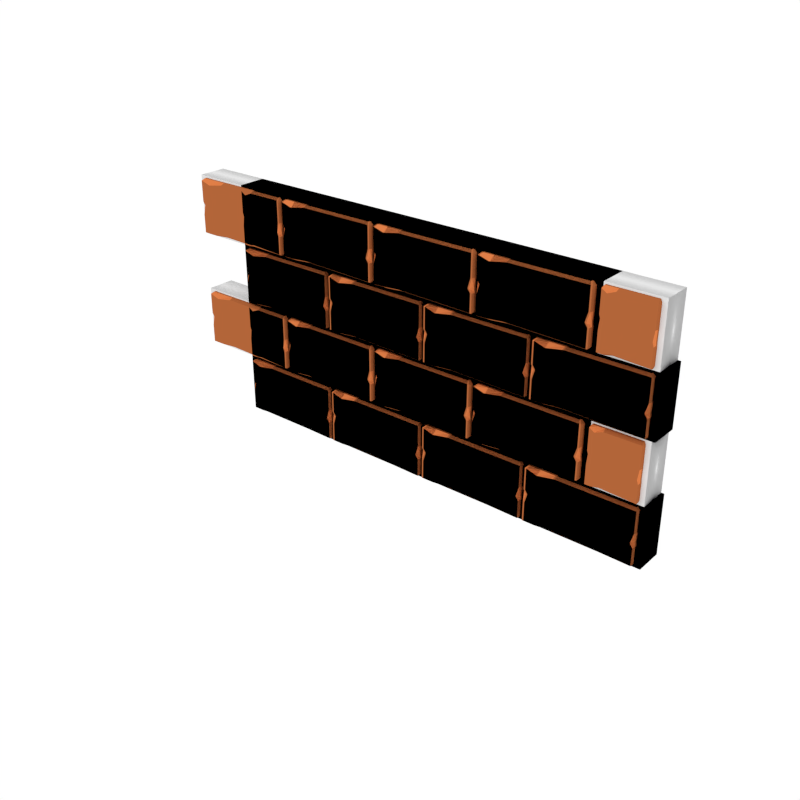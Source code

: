 # Source: Wall_Parts.blend  (saved by Blender 2.93.21; exported with 4.5.12 LTS)
import bpy
from mathutils import Matrix  # noqa: F401  (used for matrix-valued properties, if any)

bpy.ops.wm.read_factory_settings(use_empty=True)
scene = bpy.context.scene
scene.name = 'Scene'

# ---- collections
col_collection_1 = bpy.data.collections.new('Collection 1'); scene.collection.children.link(col_collection_1)
col_collection_1.hide_render = True
col_central_wall = bpy.data.collections.new('Central Wall'); scene.collection.children.link(col_central_wall)
col_left_end_wall = bpy.data.collections.new('Left End Wall'); scene.collection.children.link(col_left_end_wall)
col_right_end_wall = bpy.data.collections.new('Right End Wall'); scene.collection.children.link(col_right_end_wall)

# ---- materials (node trees are filled in below, after node groups)
mat_wall_dark = bpy.data.materials.new('Wall_Dark')
mat_wall_dark.alpha_threshold = 0.0
mat_wall_dark.diffuse_color = (0.448, 0.1305, 0.04112, 1.0)
mat_wall_dark.roughness = 0.5
mat_wall_medium = bpy.data.materials.new('Wall_Medium')
mat_wall_medium.alpha_threshold = 0.0
mat_wall_medium.diffuse_color = (0.5972, 0.1714, 0.05286, 1.0)
mat_wall_medium.roughness = 0.5
mat_wall_highlights = bpy.data.materials.new('Wall_Highlights')
mat_wall_highlights.alpha_threshold = 0.0
mat_wall_highlights.diffuse_color = (0.7484, 0.2127, 0.06453, 1.0)
mat_wall_highlights.roughness = 0.5

# ---- material node trees

# ---- world
world_world = bpy.data.worlds.new('World'); scene.world = world_world
world_world.color = (1.0, 1.0, 1.0)
world_world.use_sun_shadow = False
world_world.sun_shadow_jitter_overblur = 0.0
world_world.cycles.sampling_method = 'NONE'
world_world.cycles.sample_map_resolution = 256

# ---- meshes
me_cube_005 = bpy.data.meshes.new('Cube.005')
me_cube_005.from_pydata([(0.4822, -0.1845, 0.9801), (0.5012, -0.1514, 0.9801), (0.4822, -0.1514, 0.9991), (0.4822, -0.1514, 0.6839), (0.5012, -0.1514, 0.7029), (0.4822, -0.1845, 0.7029), (-0.9783, -0.1138, 0.6), (-0.9909, -0.1352, 0.6129), (-0.9973, -0.1138, 0.619), (-0.9909, -0.1352, 0.9862), (-0.9783, -0.1138, 0.9991), (-0.9973, -0.1138, 0.9801), (-0.2591, -0.1138, 0.6), (-0.2401, -0.1138, 0.619), (-0.2465, -0.1352, 0.6129), (-0.2591, -0.1138, 0.9991), (-0.2465, -0.1352, 0.9862), (-0.2401, -0.1138, 0.9801), (0.132, -0.1514, 0.9991), (0.113, -0.1514, 0.9801), (0.132, -0.1845, 0.9801), (0.113, -0.1514, 0.7029), (0.132, -0.1514, 0.6839), (0.132, -0.1845, 0.7029), (-0.2485, -0.06917, 0.9816), (-0.2295, -0.1022, 0.9816), (-0.2295, -0.06917, 1.001), (0.09939, -0.1022, 0.9816), (0.1184, -0.06917, 0.9816), (0.09939, -0.06917, 1.001), (-0.2485, -0.06917, 0.4351), (-0.2295, -0.06917, 0.4161), (-0.2295, -0.1022, 0.4351), (0.1184, -0.06917, 0.4351), (0.09188, -0.1021, 0.4451), (0.09939, -0.06917, 0.4161), (-0.6334, -0.207, 0.0831), (-0.6334, -0.174, 0.0641), (-0.6144, -0.174, 0.0831), (-0.9944, -0.174, 0.0831), (-0.9754, -0.174, 0.0641), (-0.9754, -0.207, 0.0831), (-0.6144, -0.174, 0.5842), (-0.6334, -0.174, 0.6032), (-0.6334, -0.207, 0.5842), (-0.9754, -0.174, 0.6032), (-0.9944, -0.174, 0.5842), (-0.9754, -0.207, 0.5842), (-0.2627, -0.1129, 0.4333), (-0.2627, -0.0799, 0.4143), (-0.2437, -0.0799, 0.4333), (-0.6247, -0.0799, 0.4333), (-0.6057, -0.0799, 0.4143), (-0.6057, -0.1129, 0.4333), (-0.2437, -0.0799, 0.5842), (-0.2627, -0.0799, 0.6032), (-0.2627, -0.1129, 0.5842), (-0.6057, -0.0799, 0.6032), (-0.6247, -0.0799, 0.5842), (-0.6057, -0.1129, 0.5842), (-0.6055, -0.1138, -0.1317), (-0.6055, -0.1468, -0.1127), (-0.6245, -0.1138, -0.1127), (-0.6055, -0.1468, 0.3982), (-0.6055, -0.1138, 0.4172), (-0.6245, -0.1138, 0.3982), (0.1004, -0.1138, -0.1317), (0.1194, -0.1138, -0.1127), (0.1004, -0.1468, -0.1127), (0.1004, -0.1138, 0.4172), (0.1004, -0.1468, 0.3982), (0.1194, -0.1138, 0.3982), (-0.9783, -0.207, -0.9815), (-0.9973, -0.174, -0.9815), (-0.9783, -0.174, -1.001), (-0.9783, -0.174, -0.6353), (-0.9973, -0.174, -0.6543), (-0.9783, -0.207, -0.6543), (0.9819, -0.1138, -0.5251), (0.9819, -0.1468, -0.5441), (1.001, -0.1138, -0.5441), (0.9819, -0.1468, -0.9815), (0.9819, -0.1138, -1.001), (1.001, -0.1138, -0.9815), (0.2694, -0.1138, -0.5251), (0.2504, -0.1138, -0.5441), (0.2694, -0.1468, -0.5441), (0.2694, -0.1138, -1.001), (0.2694, -0.1468, -0.9815), (0.2504, -0.1138, -0.9815), (-0.1388, -0.174, -1.001), (-0.1198, -0.174, -0.9815), (-0.1388, -0.207, -0.9815), (-0.1198, -0.174, -0.6543), (-0.1388, -0.174, -0.6353), (-0.1388, -0.207, -0.6543), (0.2588, -0.07467, -0.9831), (0.2398, -0.1077, -0.9831), (0.2398, -0.07467, -1.002), (-0.1086, -0.1077, -0.9831), (-0.1276, -0.07467, -0.9831), (-0.1086, -0.07467, -1.002), (0.2588, -0.07467, -0.4365), (0.2398, -0.07467, -0.4175), (0.2398, -0.1077, -0.4365), (-0.1276, -0.07467, -0.4365), (-0.1086, -0.1077, -0.4365), (-0.1086, -0.07467, -0.4175), (0.6304, -0.207, 0.18), (0.6304, -0.174, 0.199), (0.6114, -0.174, 0.18), (1.001, -0.174, 0.18), (0.9819, -0.174, 0.199), (0.9819, -0.207, 0.18), (0.6114, -0.174, -0.5093), (0.6304, -0.174, -0.5283), (0.6304, -0.207, -0.5093), (0.9819, -0.174, -0.5283), (1.001, -0.174, -0.5093), (0.9819, -0.207, -0.5093), (0.2731, -0.1077, -0.1477), (0.2731, -0.0747, -0.1287), (0.2541, -0.0747, -0.1477), (0.6217, -0.0747, -0.1477), (0.6027, -0.0747, -0.1287), (0.6027, -0.1077, -0.1477), (0.2541, -0.0747, -0.5093), (0.2731, -0.0747, -0.5283), (0.2731, -0.1077, -0.5093), (0.6027, -0.0747, -0.5283), (0.6217, -0.0747, -0.5093), (0.6027, -0.1077, -0.5093), (0.595, -0.1834, 0.6682), (0.614, -0.1504, 0.6682), (0.595, -0.1504, 0.6872), (0.595, -0.1504, -0.1352), (0.614, -0.1504, -0.1127), (0.595, -0.1834, -0.1127), (0.134, -0.1504, 0.6849), (0.1155, -0.1504, 0.6682), (0.1345, -0.1834, 0.6682), (0.1345, -0.1834, -0.1127), (0.1155, -0.1504, -0.1127), (0.1345, -0.1504, -0.1352), (-0.2212, -0.207, -0.4021), (-0.2402, -0.174, -0.4021), (-0.2212, -0.174, -0.4211), (-0.2212, -0.174, -0.1314), (-0.2402, -0.174, -0.1504), (-0.2212, -0.207, -0.1504), (0.2388, -0.174, -0.4211), (0.2578, -0.174, -0.4021), (0.2388, -0.207, -0.4021), (0.2578, -0.174, -0.1504), (0.2388, -0.174, -0.1314), (0.2388, -0.207, -0.1504), (-0.6334, -0.109, -0.6215), (-0.6334, -0.07597, -0.6405), (-0.6144, -0.07597, -0.6215), (-0.9944, -0.07597, -0.6215), (-0.9754, -0.07597, -0.6405), (-0.9754, -0.109, -0.6215), (-0.6144, -0.07597, 0.0468), (-0.6334, -0.07597, 0.0658), (-0.6334, -0.109, 0.0468), (-0.9754, -0.07597, 0.0658), (-0.9944, -0.07597, 0.0468), (-0.9754, -0.109, 0.0468), (-0.1463, -0.1838, -0.6215), (-0.1463, -0.1508, -0.6405), (-0.1273, -0.1508, -0.6215), (-0.6168, -0.1508, -0.6215), (-0.5978, -0.1508, -0.6405), (-0.5978, -0.1838, -0.6215), (-0.1273, -0.1508, -0.4325), (-0.1463, -0.1508, -0.418), (-0.1463, -0.1838, -0.4325), (-0.5978, -0.1508, -0.418), (-0.6168, -0.1508, -0.4325), (-0.5978, -0.1838, -0.4325), (0.978, -0.1838, 0.2167), (0.978, -0.1508, 0.1977), (0.997, -0.1508, 0.2167), (0.6107, -0.1508, 0.2167), (0.6297, -0.1508, 0.1977), (0.6297, -0.1838, 0.2167), (0.997, -0.1508, 0.6666), (0.978, -0.1508, 0.6856), (0.978, -0.1838, 0.6666), (0.6297, -0.1508, 0.6856), (0.6107, -0.1508, 0.6666), (0.6297, -0.1838, 0.6666), (-0.904, -0.1138, 0.6), (-0.9139, -0.1352, 0.6129), (-0.904, -0.1138, 0.9987), (-0.9139, -0.1352, 0.9635), (-0.7864, -0.1138, 0.6108), (-0.7921, -0.1352, 0.9862), (-0.7921, -0.1352, 0.6241), (-0.7864, -0.1138, 0.9991), (-0.9909, -0.1352, 0.7437), (-0.9909, -0.1352, 0.8365), (-0.9973, -0.1138, 0.8355), (-0.9973, -0.1138, 0.746), (-0.2465, -0.1352, 0.8326), (-0.2465, -0.1352, 0.7375), (-0.2401, -0.1138, 0.7399), (-0.2401, -0.1138, 0.8318), (-0.9723, -0.1352, 0.8091), (-0.9998, -0.1138, 0.8091), (-0.2659, -0.1352, 0.7649), (-0.2437, -0.1138, 0.7664), (0.0322, -0.1022, 0.9588), (0.04278, -0.06917, 1.001), (-0.01458, -0.1022, 0.4514), (-0.01089, -0.06917, 0.4174), (-0.239, -0.06917, 0.9032), (-0.2485, -0.06917, 0.8414), (-0.2295, -0.1022, 0.8414), (-0.2123, -0.1022, 0.9032), (0.1117, -0.06917, 0.8414), (0.1184, -0.06917, 0.9032), (0.09939, -0.1022, 0.9032), (0.07993, -0.1022, 0.8414), (0.23, -0.1514, 0.9993), (0.23, -0.1845, 0.967), (0.3385, -0.1845, 0.9801), (0.3385, -0.1514, 0.9991), (0.8446, -0.1838, 0.2302), (0.8038, -0.1838, 0.2167), (0.8038, -0.1508, 0.1977), (0.8446, -0.1508, 0.2022), (0.7074, -0.1838, 0.6666), (0.7482, -0.1838, 0.6424), (0.789, -0.1838, 0.6666), (0.789, -0.1508, 0.6856), (0.7482, -0.1508, 0.6834), (0.7074, -0.1508, 0.6856), (0.1562, -0.1834, 0.5008), (0.126, -0.1504, 0.5008), (0.595, -0.1834, 0.5008), (0.614, -0.1504, 0.5008), (0.1155, -0.1504, 0.4411), (0.5762, -0.1834, 0.4411), (0.1345, -0.1834, 0.4411), (0.6133, -0.1504, 0.4411), (0.3887, -0.1504, 0.6872), (0.3887, -0.1834, 0.6682), (0.5062, -0.1504, -0.1352), (0.5062, -0.1834, -0.1127), (0.3222, -0.1504, 0.6846), (0.3389, -0.1834, -0.09542), (0.3217, -0.1834, 0.648), (0.3389, -0.1504, -0.1352), (-0.3329, -0.1138, -0.1314), (-0.3329, -0.1468, -0.0956), (-0.3895, -0.1138, 0.4172), (-0.3895, -0.1468, 0.3982), (-0.2387, -0.1138, -0.1317), (-0.3447, -0.1468, 0.3982), (-0.2387, -0.1468, -0.1127), (-0.3447, -0.1138, 0.4172), (-0.6055, -0.1468, -0.04469), (-0.6245, -0.1138, -0.04469), (0.1004, -0.1468, -0.04469), (0.1194, -0.1138, -0.04469), (-0.5867, -0.1468, 0.007156), (0.1113, -0.1138, -0.01619), (-0.6231, -0.1138, 0.007156), (0.09227, -0.1468, -0.01619), (-0.4275, -0.1129, 0.4333), (-0.4275, -0.0799, 0.4143), (-0.4275, -0.1129, 0.5842), (-0.4275, -0.0799, 0.6032), (-0.3538, -0.0799, 0.4143), (-0.3246, -0.1129, 0.5717), (-0.3655, -0.1129, 0.4408), (-0.3538, -0.0799, 0.6032), (-0.5233, -0.0799, 0.6032), (-0.5233, -0.1129, 0.5692), (-0.6144, -0.07597, -0.07346), (-0.6334, -0.109, -0.07346), (-0.9944, -0.07597, -0.07346), (-0.9754, -0.109, -0.07346), (-0.6334, -0.109, -0.1426), (-0.9914, -0.07597, -0.1426), (-0.6144, -0.07597, -0.1426), (-0.9521, -0.109, -0.1426), (-0.6334, -0.109, -0.1882), (-0.9944, -0.07597, -0.1882), (-0.6144, -0.07597, -0.1882), (-0.9754, -0.109, -0.1882), (-0.5624, -0.1873, -0.9915), (-0.569, -0.202, -0.9698), (-0.3042, -0.174, -0.6353), (-0.3042, -0.207, -0.6543), (-0.2913, -0.174, -1.001), (-0.2215, -0.207, -0.6543), (-0.2814, -0.2102, -0.985), (-0.2215, -0.174, -0.6353), (0.112, -0.1038, -0.9675), (0.1253, -0.07467, -0.9945), (0.01936, -0.1017, -0.4559), (0.0305, -0.07467, -0.4175), (0.0851, -0.07467, -1.002), (0.1096, -0.1077, -0.4365), (0.09069, -0.1093, -0.9871), (0.1096, -0.07467, -0.4175), (0.2588, -0.07467, -0.7917), (0.2449, -0.07467, -0.7058), (0.2259, -0.1077, -0.7058), (0.2398, -0.1077, -0.7917), (-0.124, -0.07467, -0.8012), (-0.1276, -0.07467, -0.8872), (-0.1086, -0.1077, -0.8872), (-0.105, -0.1077, -0.8012), (0.9679, -0.1468, -0.6172), (0.9994, -0.1138, -0.6172), (0.2777, -0.1468, -0.6172), (0.2478, -0.1138, -0.6172), (0.6142, -0.174, -0.1435), (0.639, -0.207, -0.1435), (1.001, -0.174, -0.1812), (0.9819, -0.207, -0.1812), (0.6114, -0.174, -0.2031), (0.9658, -0.207, -0.2408), (0.6304, -0.207, -0.2031), (1.001, -0.174, -0.2408), (0.259, -0.0747, -0.2785), (0.291, -0.1077, -0.2785), (0.6217, -0.0747, -0.3261), (0.6027, -0.1077, -0.3261), (0.2541, -0.0747, -0.3856), (0.5731, -0.1077, -0.3856), (0.2731, -0.1077, -0.3856), (0.6104, -0.0747, -0.3856), (0.2541, -0.0747, -0.4576), (0.6027, -0.1077, -0.5123), (0.2731, -0.1077, -0.4576), (0.6217, -0.0747, -0.5123), (0.005837, -0.174, -0.4171), (0.02001, -0.207, -0.3778), (0.1634, -0.174, -0.1333), (0.1634, -0.207, -0.1654), (0.06235, -0.174, -0.4211), (0.2199, -0.207, -0.1504), (0.06235, -0.207, -0.4021), (0.2199, -0.174, -0.1314), (-0.01412, -0.207, -0.3936), (0.1434, -0.174, -0.1314), (-0.01412, -0.174, -0.4171), (0.1434, -0.207, -0.1504), (-0.1273, -0.1508, -0.5121), (-0.1463, -0.1838, -0.5121), (-0.6168, -0.1508, -0.5904), (-0.5978, -0.1838, -0.5904), (-0.1266, -0.1508, -0.4759), (-0.5762, -0.1838, -0.5543), (-0.1581, -0.1838, -0.4759), (-0.6143, -0.1508, -0.5543), (-0.3493, -0.2019, -0.9577), (-0.2629, -0.174, -0.6482), (-0.3327, -0.174, -0.9956), (-0.2629, -0.207, -0.6672), (-0.6334, -0.109, -0.5144), (-0.6334, -0.109, -0.5352), (-0.6334, -0.109, -0.556), (-0.9944, -0.07597, -0.5144), (-0.9946, -0.07597, -0.5352), (-0.9944, -0.07597, -0.556), (-0.6144, -0.07597, -0.556), (-0.6144, -0.07597, -0.5352), (-0.6144, -0.07597, -0.5144), (-0.9754, -0.109, -0.556), (-0.9637, -0.109, -0.5352), (-0.9754, -0.109, -0.5144), (0.5923, -0.1834, 0.2431), (0.6136, -0.1504, 0.2431), (-0.5983, -0.1838, -0.5001), (-0.6151, -0.1508, -0.5001), (0.9778, -0.1468, -0.7001), (0.9999, -0.1138, -0.7001), (-0.6144, -0.174, 0.3176), (-0.645, -0.207, 0.3176), (-0.9944, -0.174, 0.403), (-0.9754, -0.207, 0.403), (-0.6144, -0.174, 0.366), (-0.9567, -0.207, 0.4514), (-0.6334, -0.207, 0.366), (-0.9944, -0.174, 0.4514), (0.997, -0.1508, 0.5373), (0.9613, -0.1838, 0.5373), (0.978, -0.1838, 0.4005), (0.997, -0.1508, 0.4005), (0.9795, -0.219, 0.6989), (0.9795, -0.186, 0.6799), (0.9985, -0.186, 0.6989), (0.4988, -0.186, 0.6989), (0.5178, -0.186, 0.6799), (0.5178, -0.219, 0.6989), (0.9985, -0.186, 0.9843), (0.9795, -0.186, 1.003), (0.9795, -0.219, 0.9843), (0.5178, -0.186, 1.003), (0.4988, -0.186, 0.9843), (0.5178, -0.219, 0.9843), (0.9987, -0.186, 0.8862), (0.9664, -0.219, 0.8862), (0.9795, -0.219, 0.7777), (0.9985, -0.186, 0.7777), (0.9326, -0.219, 0.9663), (0.9326, -0.186, 1.003), (0.8796, -0.186, 1.003), (0.8796, -0.219, 0.9843), (-0.5971, -0.1392, -0.4014), (-0.5971, -0.1062, -0.4204), (-0.6161, -0.1062, -0.4014), (-0.2391, -0.1062, -0.4014), (-0.2581, -0.1062, -0.4204), (-0.2581, -0.1392, -0.4014), (-0.6161, -0.1062, -0.1443), (-0.5971, -0.1062, -0.1298), (-0.5971, -0.1392, -0.1443), (-0.2581, -0.1062, -0.1298), (-0.2391, -0.1062, -0.1443), (-0.2581, -0.1392, -0.1443), (-0.6161, -0.1062, -0.2238), (-0.5971, -0.1392, -0.2238), (-0.2391, -0.1062, -0.3022), (-0.2581, -0.1392, -0.3022), (-0.6168, -0.1062, -0.1877), (-0.2796, -0.1392, -0.2661), (-0.5852, -0.1392, -0.1877), (-0.2415, -0.1062, -0.2661), (-0.2576, -0.1392, -0.2119), (-0.2408, -0.1062, -0.2119), (0.4822, 0.1845, 0.9801), (0.5012, 0.1514, 0.9801), (0.4822, 0.1514, 0.9991), (0.4822, 0.1514, 0.6839), (0.5012, 0.1514, 0.7029), (0.4822, 0.1845, 0.7029), (-0.9783, 0.1138, 0.6), (-0.9909, 0.1352, 0.6129), (-0.9973, 0.1138, 0.619), (-0.9909, 0.1352, 0.9862), (-0.9783, 0.1138, 0.9991), (-0.9973, 0.1138, 0.9801), (-0.2591, 0.1138, 0.6), (-0.2401, 0.1138, 0.619), (-0.2465, 0.1352, 0.6129), (-0.2591, 0.1138, 0.9991), (-0.2465, 0.1352, 0.9862), (-0.2401, 0.1138, 0.9801), (0.132, 0.1514, 0.9991), (0.113, 0.1514, 0.9801), (0.132, 0.1845, 0.9801), (0.113, 0.1514, 0.7029), (0.132, 0.1514, 0.6839), (0.132, 0.1845, 0.7029), (-0.2485, 0.06917, 0.9816), (-0.2295, 0.1022, 0.9816), (-0.2295, 0.06917, 1.001), (0.09939, 0.1022, 0.9816), (0.1184, 0.06917, 0.9816), (0.09939, 0.06917, 1.001), (-0.2485, 0.06917, 0.4351), (-0.2295, 0.06917, 0.4161), (-0.2295, 0.1022, 0.4351), (0.1184, 0.06917, 0.4351), (0.09188, 0.1021, 0.4451), (0.09939, 0.06917, 0.4161), (-0.6334, 0.207, 0.0831), (-0.6334, 0.174, 0.0641), (-0.6144, 0.174, 0.0831), (-0.9944, 0.174, 0.0831), (-0.9754, 0.174, 0.0641), (-0.9754, 0.207, 0.0831), (-0.6144, 0.174, 0.5842), (-0.6334, 0.174, 0.6032), (-0.6334, 0.207, 0.5842), (-0.9754, 0.174, 0.6032), (-0.9944, 0.174, 0.5842), (-0.9754, 0.207, 0.5842), (-0.2627, 0.1129, 0.4333), (-0.2627, 0.0799, 0.4143), (-0.2437, 0.0799, 0.4333), (-0.6247, 0.0799, 0.4333), (-0.6057, 0.0799, 0.4143), (-0.6057, 0.1129, 0.4333), (-0.2437, 0.0799, 0.5842), (-0.2627, 0.0799, 0.6032), (-0.2627, 0.1129, 0.5842), (-0.6057, 0.0799, 0.6032), (-0.6247, 0.0799, 0.5842), (-0.6057, 0.1129, 0.5842), (-0.6055, 0.1138, -0.1317), (-0.6055, 0.1468, -0.1127), (-0.6245, 0.1138, -0.1127), (-0.6055, 0.1468, 0.3982), (-0.6055, 0.1138, 0.4172), (-0.6245, 0.1138, 0.3982), (0.1004, 0.1138, -0.1317), (0.1194, 0.1138, -0.1127), (0.1004, 0.1468, -0.1127), (0.1004, 0.1138, 0.4172), (0.1004, 0.1468, 0.3982), (0.1194, 0.1138, 0.3982), (-0.9783, 0.207, -0.9815), (-0.9973, 0.174, -0.9815), (-0.9783, 0.174, -1.001), (-0.9783, 0.174, -0.6353), (-0.9973, 0.174, -0.6543), (-0.9783, 0.207, -0.6543), (0.9819, 0.1138, -0.5251), (0.9819, 0.1468, -0.5441), (1.001, 0.1138, -0.5441), (0.9819, 0.1468, -0.9815), (0.9819, 0.1138, -1.001), (1.001, 0.1138, -0.9815), (0.2694, 0.1138, -0.5251), (0.2504, 0.1138, -0.5441), (0.2694, 0.1468, -0.5441), (0.2694, 0.1138, -1.001), (0.2694, 0.1468, -0.9815), (0.2504, 0.1138, -0.9815), (-0.1388, 0.174, -1.001), (-0.1198, 0.174, -0.9815), (-0.1388, 0.207, -0.9815), (-0.1198, 0.174, -0.6543), (-0.1388, 0.174, -0.6353), (-0.1388, 0.207, -0.6543), (0.2588, 0.07467, -0.9831), (0.2398, 0.1077, -0.9831), (0.2398, 0.07467, -1.002), (-0.1086, 0.1077, -0.9831), (-0.1276, 0.07467, -0.9831), (-0.1086, 0.07467, -1.002), (0.2588, 0.07467, -0.4365), (0.2398, 0.07467, -0.4175), (0.2398, 0.1077, -0.4365), (-0.1276, 0.07467, -0.4365), (-0.1086, 0.1077, -0.4365), (-0.1086, 0.07467, -0.4175), (0.6304, 0.207, 0.18), (0.6304, 0.174, 0.199), (0.6114, 0.174, 0.18), (1.001, 0.174, 0.18), (0.9819, 0.174, 0.199), (0.9819, 0.207, 0.18), (0.6114, 0.174, -0.5093), (0.6304, 0.174, -0.5283), (0.6304, 0.207, -0.5093), (0.9819, 0.174, -0.5283), (1.001, 0.174, -0.5093), (0.9819, 0.207, -0.5093), (0.2731, 0.1077, -0.1477), (0.2731, 0.0747, -0.1287), (0.2541, 0.0747, -0.1477), (0.6217, 0.0747, -0.1477), (0.6027, 0.0747, -0.1287), (0.6027, 0.1077, -0.1477), (0.2541, 0.0747, -0.5093), (0.2731, 0.0747, -0.5283), (0.2731, 0.1077, -0.5093), (0.6027, 0.0747, -0.5283), (0.6217, 0.0747, -0.5093), (0.6027, 0.1077, -0.5093), (0.595, 0.1834, 0.6682), (0.614, 0.1504, 0.6682), (0.595, 0.1504, 0.6872), (0.595, 0.1504, -0.1352), (0.614, 0.1504, -0.1127), (0.595, 0.1834, -0.1127), (0.134, 0.1504, 0.6849), (0.1155, 0.1504, 0.6682), (0.1345, 0.1834, 0.6682), (0.1345, 0.1834, -0.1127), (0.1155, 0.1504, -0.1127), (0.1345, 0.1504, -0.1352), (-0.2212, 0.207, -0.4021), (-0.2402, 0.174, -0.4021), (-0.2212, 0.174, -0.4211), (-0.2212, 0.174, -0.1314), (-0.2402, 0.174, -0.1504), (-0.2212, 0.207, -0.1504), (0.2388, 0.174, -0.4211), (0.2578, 0.174, -0.4021), (0.2388, 0.207, -0.4021), (0.2578, 0.174, -0.1504), (0.2388, 0.174, -0.1314), (0.2388, 0.207, -0.1504), (-0.6334, 0.109, -0.6215), (-0.6334, 0.07597, -0.6405), (-0.6144, 0.07597, -0.6215), (-0.9944, 0.07597, -0.6215), (-0.9754, 0.07597, -0.6405), (-0.9754, 0.109, -0.6215), (-0.6144, 0.07597, 0.0468), (-0.6334, 0.07597, 0.0658), (-0.6334, 0.109, 0.0468), (-0.9754, 0.07597, 0.0658), (-0.9944, 0.07597, 0.0468), (-0.9754, 0.109, 0.0468), (-0.1463, 0.1838, -0.6215), (-0.1463, 0.1508, -0.6405), (-0.1273, 0.1508, -0.6215), (-0.6168, 0.1508, -0.6215), (-0.5978, 0.1508, -0.6405), (-0.5978, 0.1838, -0.6215), (-0.1273, 0.1508, -0.4325), (-0.1463, 0.1508, -0.418), (-0.1463, 0.1838, -0.4325), (-0.5978, 0.1508, -0.418), (-0.6168, 0.1508, -0.4325), (-0.5978, 0.1838, -0.4325), (0.978, 0.1838, 0.2167), (0.978, 0.1508, 0.1977), (0.997, 0.1508, 0.2167), (0.6107, 0.1508, 0.2167), (0.6297, 0.1508, 0.1977), (0.6297, 0.1838, 0.2167), (0.997, 0.1508, 0.6666), (0.978, 0.1508, 0.6856), (0.978, 0.1838, 0.6666), (0.6297, 0.1508, 0.6856), (0.6107, 0.1508, 0.6666), (0.6297, 0.1838, 0.6666), (-0.904, 0.1138, 0.6), (-0.9139, 0.1352, 0.6129), (-0.904, 0.1138, 0.9987), (-0.9139, 0.1352, 0.9635), (-0.7864, 0.1138, 0.6108), (-0.7921, 0.1352, 0.9862), (-0.7921, 0.1352, 0.6241), (-0.7864, 0.1138, 0.9991), (-0.9909, 0.1352, 0.7437), (-0.9909, 0.1352, 0.8365), (-0.9973, 0.1138, 0.8355), (-0.9973, 0.1138, 0.746), (-0.2465, 0.1352, 0.8326), (-0.2465, 0.1352, 0.7375), (-0.2401, 0.1138, 0.7399), (-0.2401, 0.1138, 0.8318), (-0.9723, 0.1352, 0.8091), (-0.9998, 0.1138, 0.8091), (-0.2659, 0.1352, 0.7649), (-0.2437, 0.1138, 0.7664), (0.0322, 0.1022, 0.9588), (0.04278, 0.06917, 1.001), (-0.01458, 0.1022, 0.4514), (-0.01089, 0.06917, 0.4174), (-0.239, 0.06917, 0.9032), (-0.2485, 0.06917, 0.8414), (-0.2295, 0.1022, 0.8414), (-0.2123, 0.1022, 0.9032), (0.1117, 0.06917, 0.8414), (0.1184, 0.06917, 0.9032), (0.09939, 0.1022, 0.9032), (0.07993, 0.1022, 0.8414), (0.23, 0.1514, 0.9993), (0.23, 0.1845, 0.967), (0.3385, 0.1845, 0.9801), (0.3385, 0.1514, 0.9991), (0.8446, 0.1838, 0.2302), (0.8038, 0.1838, 0.2167), (0.8038, 0.1508, 0.1977), (0.8446, 0.1508, 0.2022), (0.7074, 0.1838, 0.6666), (0.7482, 0.1838, 0.6424), (0.789, 0.1838, 0.6666), (0.789, 0.1508, 0.6856), (0.7482, 0.1508, 0.6834), (0.7074, 0.1508, 0.6856), (0.1562, 0.1834, 0.5008), (0.126, 0.1504, 0.5008), (0.595, 0.1834, 0.5008), (0.614, 0.1504, 0.5008), (0.1155, 0.1504, 0.4411), (0.5762, 0.1834, 0.4411), (0.1345, 0.1834, 0.4411), (0.6133, 0.1504, 0.4411), (0.3887, 0.1504, 0.6872), (0.3887, 0.1834, 0.6682), (0.5062, 0.1504, -0.1352), (0.5062, 0.1834, -0.1127), (0.3222, 0.1504, 0.6846), (0.3389, 0.1834, -0.09542), (0.3217, 0.1834, 0.648), (0.3389, 0.1504, -0.1352), (-0.3329, 0.1138, -0.1314), (-0.3329, 0.1468, -0.0956), (-0.3895, 0.1138, 0.4172), (-0.3895, 0.1468, 0.3982), (-0.2387, 0.1138, -0.1317), (-0.3447, 0.1468, 0.3982), (-0.2387, 0.1468, -0.1127), (-0.3447, 0.1138, 0.4172), (-0.6055, 0.1468, -0.04469), (-0.6245, 0.1138, -0.04469), (0.1004, 0.1468, -0.04469), (0.1194, 0.1138, -0.04469), (-0.5867, 0.1468, 0.007156), (0.1113, 0.1138, -0.01619), (-0.6231, 0.1138, 0.007156), (0.09227, 0.1468, -0.01619), (-0.4275, 0.1129, 0.4333), (-0.4275, 0.0799, 0.4143), (-0.4275, 0.1129, 0.5842), (-0.4275, 0.0799, 0.6032), (-0.3538, 0.0799, 0.4143), (-0.3246, 0.1129, 0.5717), (-0.3655, 0.1129, 0.4408), (-0.3538, 0.0799, 0.6032), (-0.5233, 0.0799, 0.6032), (-0.5233, 0.1129, 0.5692), (-0.6144, 0.07597, -0.07346), (-0.6334, 0.109, -0.07346), (-0.9944, 0.07597, -0.07346), (-0.9754, 0.109, -0.07346), (-0.6334, 0.109, -0.1426), (-0.9914, 0.07597, -0.1426), (-0.6144, 0.07597, -0.1426), (-0.9521, 0.109, -0.1426), (-0.6334, 0.109, -0.1882), (-0.9944, 0.07597, -0.1882), (-0.6144, 0.07597, -0.1882), (-0.9754, 0.109, -0.1882), (-0.5624, 0.1873, -0.9915), (-0.569, 0.202, -0.9698), (-0.3042, 0.174, -0.6353), (-0.3042, 0.207, -0.6543), (-0.2913, 0.174, -1.001), (-0.2215, 0.207, -0.6543), (-0.2814, 0.2102, -0.985), (-0.2215, 0.174, -0.6353), (0.112, 0.1038, -0.9675), (0.1253, 0.07467, -0.9945), (0.01936, 0.1017, -0.4559), (0.0305, 0.07467, -0.4175), (0.0851, 0.07467, -1.002), (0.1096, 0.1077, -0.4365), (0.09069, 0.1093, -0.9871), (0.1096, 0.07467, -0.4175), (0.2588, 0.07467, -0.7917), (0.2449, 0.07467, -0.7058), (0.2259, 0.1077, -0.7058), (0.2398, 0.1077, -0.7917), (-0.124, 0.07467, -0.8012), (-0.1276, 0.07467, -0.8872), (-0.1086, 0.1077, -0.8872), (-0.105, 0.1077, -0.8012), (0.9679, 0.1468, -0.6172), (0.9994, 0.1138, -0.6172), (0.2777, 0.1468, -0.6172), (0.2478, 0.1138, -0.6172), (0.6142, 0.174, -0.1435), (0.639, 0.207, -0.1435), (1.001, 0.174, -0.1812), (0.9819, 0.207, -0.1812), (0.6114, 0.174, -0.2031), (0.9658, 0.207, -0.2408), (0.6304, 0.207, -0.2031), (1.001, 0.174, -0.2408), (0.259, 0.0747, -0.2785), (0.291, 0.1077, -0.2785), (0.6217, 0.0747, -0.3261), (0.6027, 0.1077, -0.3261), (0.2541, 0.0747, -0.3856), (0.5731, 0.1077, -0.3856), (0.2731, 0.1077, -0.3856), (0.6104, 0.0747, -0.3856), (0.2541, 0.0747, -0.4576), (0.6027, 0.1077, -0.5123), (0.2731, 0.1077, -0.4576), (0.6217, 0.0747, -0.5123), (0.005837, 0.174, -0.4171), (0.02001, 0.207, -0.3778), (0.1634, 0.174, -0.1333), (0.1634, 0.207, -0.1654), (0.06235, 0.174, -0.4211), (0.2199, 0.207, -0.1504), (0.06235, 0.207, -0.4021), (0.2199, 0.174, -0.1314), (-0.01412, 0.207, -0.3936), (0.1434, 0.174, -0.1314), (-0.01412, 0.174, -0.4171), (0.1434, 0.207, -0.1504), (-0.1273, 0.1508, -0.5121), (-0.1463, 0.1838, -0.5121), (-0.6168, 0.1508, -0.5904), (-0.5978, 0.1838, -0.5904), (-0.1266, 0.1508, -0.4759), (-0.5762, 0.1838, -0.5543), (-0.1581, 0.1838, -0.4759), (-0.6143, 0.1508, -0.5543), (-0.3493, 0.2019, -0.9577), (-0.2629, 0.174, -0.6482), (-0.3327, 0.174, -0.9956), (-0.2629, 0.207, -0.6672), (-0.6334, 0.109, -0.5144), (-0.6334, 0.109, -0.5352), (-0.6334, 0.109, -0.556), (-0.9944, 0.07597, -0.5144), (-0.9946, 0.07597, -0.5352), (-0.9944, 0.07597, -0.556), (-0.6144, 0.07597, -0.556), (-0.6144, 0.07597, -0.5352), (-0.6144, 0.07597, -0.5144), (-0.9754, 0.109, -0.556), (-0.9637, 0.109, -0.5352), (-0.9754, 0.109, -0.5144), (0.5923, 0.1834, 0.2431), (0.6136, 0.1504, 0.2431), (-0.5983, 0.1838, -0.5001), (-0.6151, 0.1508, -0.5001), (0.9778, 0.1468, -0.7001), (0.9999, 0.1138, -0.7001), (-0.6144, 0.174, 0.3176), (-0.645, 0.207, 0.3176), (-0.9944, 0.174, 0.403), (-0.9754, 0.207, 0.403), (-0.6144, 0.174, 0.366), (-0.9567, 0.207, 0.4514), (-0.6334, 0.207, 0.366), (-0.9944, 0.174, 0.4514), (0.997, 0.1508, 0.5373), (0.9613, 0.1838, 0.5373), (0.978, 0.1838, 0.4005), (0.997, 0.1508, 0.4005), (0.9795, 0.219, 0.6989), (0.9795, 0.186, 0.6799), (0.9985, 0.186, 0.6989), (0.4988, 0.186, 0.6989), (0.5178, 0.186, 0.6799), (0.5178, 0.219, 0.6989), (0.9985, 0.186, 0.9843), (0.9795, 0.186, 1.003), (0.9795, 0.219, 0.9843), (0.5178, 0.186, 1.003), (0.4988, 0.186, 0.9843), (0.5178, 0.219, 0.9843), (0.9987, 0.186, 0.8862), (0.9664, 0.219, 0.8862), (0.9795, 0.219, 0.7777), (0.9985, 0.186, 0.7777), (0.9326, 0.219, 0.9663), (0.9326, 0.186, 1.003), (0.8796, 0.186, 1.003), (0.8796, 0.219, 0.9843), (-0.5971, 0.1392, -0.4014), (-0.5971, 0.1062, -0.4204), (-0.6161, 0.1062, -0.4014), (-0.2391, 0.1062, -0.4014), (-0.2581, 0.1062, -0.4204), (-0.2581, 0.1392, -0.4014), (-0.6161, 0.1062, -0.1443), (-0.5971, 0.1062, -0.1298), (-0.5971, 0.1392, -0.1443), (-0.2581, 0.1062, -0.1298), (-0.2391, 0.1062, -0.1443), (-0.2581, 0.1392, -0.1443), (-0.6161, 0.1062, -0.2238), (-0.5971, 0.1392, -0.2238), (-0.2391, 0.1062, -0.3022), (-0.2581, 0.1392, -0.3022), (-0.6168, 0.1062, -0.1877), (-0.2796, 0.1392, -0.2661), (-0.5852, 0.1392, -0.1877), (-0.2415, 0.1062, -0.2661), (-0.2576, 0.1392, -0.2119), (-0.2408, 0.1062, -0.2119)], [], [(23, 20, 19, 21), (493, 57, 278, 714), (196, 632, 448, 12), (20, 23, 5, 0, 226, 225), (207, 643, 453, 17), (217, 653, 466, 30), (390, 826, 622, 186), (215, 651, 471, 35), (382, 818, 822, 386), (322, 758, 547, 111), (481, 45, 43, 479), (50, 486, 490, 54), (124, 560, 557, 121), (713, 277, 55, 491), (258, 694, 502, 66), (267, 703, 507, 71), (518, 519, 83, 82), (360, 298, 92, 95, 297, 363, 295, 77, 72, 293), (379, 815, 795, 359), (78, 514, 520, 84), (319, 755, 525, 89), (86, 318, 88, 81, 380, 316, 79), (309, 745, 538, 102), (639, 203, 209, 645), (303, 739, 543, 107), (553, 117, 115, 551), (342, 778, 785, 349), (330, 766, 559, 123), (136, 572, 813, 377), (336, 772, 562, 126), (699, 263, 268, 704), (565, 129, 127, 563), (241, 677, 569, 133), (170, 606, 788, 352), (675, 239, 139, 575), (141, 244, 242, 142), (344, 780, 586, 150), (478, 479, 43, 42), (341, 346, 152, 155, 345, 343, 351, 149, 144, 348), (589, 153, 151, 587), (280, 716, 598, 162), (601, 165, 163, 599), (356, 792, 610, 174), (393, 829, 826, 390), (613, 177, 175, 611), (182, 618, 829, 393), (671, 235, 187, 623), (0, 1, 2), (3, 4, 5), (6, 7, 8), (9, 10, 11), (12, 13, 14), (15, 16, 17), (18, 19, 20), (21, 22, 23), (24, 25, 26), (27, 28, 29), (30, 31, 32), (33, 34, 35), (36, 37, 38), (39, 40, 41), (42, 43, 44), (45, 46, 47), (48, 49, 50), (51, 52, 53), (54, 55, 56), (57, 58, 59), (60, 61, 62), (63, 64, 65), (66, 67, 68), (69, 70, 71), (72, 73, 74), (75, 76, 77), (78, 79, 80), (81, 82, 83), (84, 85, 86), (87, 88, 89), (90, 91, 92), (93, 94, 95), (96, 97, 98), (99, 100, 101), (102, 103, 104), (105, 106, 107), (108, 109, 110), (111, 112, 113), (114, 115, 116), (117, 118, 119), (120, 121, 122), (123, 124, 125), (126, 127, 128), (129, 130, 131), (132, 133, 134), (135, 136, 137), (138, 139, 140), (141, 142, 143), (144, 145, 146), (147, 148, 149), (150, 151, 152), (153, 154, 155), (156, 157, 158), (159, 160, 161), (162, 163, 164), (165, 166, 167), (168, 169, 170), (171, 172, 173), (174, 175, 176), (177, 178, 179), (180, 181, 182), (183, 184, 185), (186, 187, 188), (189, 190, 191), (457, 21, 19, 455), (4, 440, 437, 1), (224, 18, 20, 225), (21, 457, 458, 22), (1, 437, 438, 2), (0, 5, 4, 1), (638, 202, 11, 447), (201, 9, 11, 202), (448, 449, 13, 12), (205, 14, 13, 206), (196, 12, 14, 198), (194, 10, 9, 195), (649, 213, 29, 465), (212, 27, 29, 213), (466, 467, 31, 30), (214, 32, 31, 215), (217, 30, 32, 218), (221, 28, 27, 222), (40, 476, 473, 37), (386, 42, 44, 388), (45, 481, 482, 46), (384, 39, 41, 385), (36, 41, 40, 37), (47, 44, 43, 45), (274, 710, 485, 49), (50, 54, 56, 48), (57, 493, 494, 58), (58, 51, 53, 59), (270, 53, 52, 271), (275, 56, 55, 277), (704, 268, 65, 501), (266, 63, 65, 268), (502, 503, 67, 66), (264, 68, 67, 265), (258, 66, 68, 260), (256, 64, 63, 257), (296, 90, 92, 298), (94, 93, 529, 530), (294, 75, 77, 295), (72, 77, 76, 73), (753, 317, 381, 817), (380, 81, 83, 381), (516, 80, 317, 753), (318, 86, 85, 319), (78, 84, 86, 79), (87, 82, 81, 88), (95, 92, 91, 93), (737, 301, 101, 537), (300, 99, 101, 301), (538, 539, 103, 102), (305, 104, 103, 307), (309, 102, 104, 310), (313, 100, 99, 314), (109, 545, 546, 110), (324, 114, 116, 326), (547, 548, 112, 111), (322, 111, 113, 323), (108, 113, 112, 109), (119, 116, 115, 117), (349, 785, 583, 147), (121, 557, 558, 122), (336, 126, 128, 338), (559, 560, 124, 123), (330, 123, 125, 331), (120, 125, 124, 121), (131, 128, 127, 129), (354, 790, 607, 171), (250, 138, 140, 252), (248, 135, 137, 249), (248, 684, 571, 135), (133, 569, 570, 134), (238, 140, 139, 239), (376, 137, 136, 377), (148, 584, 581, 145), (344, 150, 152, 346), (153, 589, 590, 154), (349, 147, 149, 351), (144, 149, 148, 145), (155, 152, 151, 153), (160, 596, 593, 157), (280, 162, 164, 281), (165, 601, 602, 166), (369, 159, 161, 373), (156, 161, 160, 157), (167, 164, 163, 165), (172, 608, 605, 169), (356, 174, 176, 358), (177, 613, 614, 178), (354, 171, 173, 355), (168, 173, 172, 169), (179, 176, 175, 177), (231, 667, 617, 181), (390, 186, 188, 391), (189, 625, 626, 190), (190, 183, 185, 191), (622, 623, 187, 186), (256, 692, 500, 64), (234, 188, 187, 235), (454, 455, 19, 18), (199, 194, 195, 197), (6, 192, 193, 7), (197, 195, 9, 201, 208, 200, 7, 193, 198, 14, 205, 210, 204, 16), (17, 453, 451, 15), (199, 635, 630, 194), (6, 442, 628, 192), (15, 199, 197, 16), (192, 196, 198, 193), (15, 451, 635, 199), (16, 204, 207, 17), (210, 205, 206, 211), (7, 200, 203, 8), (208, 201, 202, 209), (645, 209, 202, 638), (13, 449, 642, 206), (211, 647, 643, 207), (200, 208, 209, 203), (204, 210, 211, 207), (34, 214, 215, 35), (25, 212, 213, 26), (462, 26, 213, 649), (220, 221, 222, 223), (33, 220, 223, 34), (216, 217, 218, 219), (24, 216, 219, 25), (214, 34, 223, 222, 27, 212, 25, 219, 218, 32), (31, 467, 651, 215), (220, 656, 657, 221), (33, 469, 656, 220), (216, 652, 653, 217), (224, 660, 454, 18), (227, 224, 225, 226), (2, 227, 226, 0), (22, 3, 5, 23), (227, 663, 660, 224), (191, 232, 237, 189), (232, 233, 236, 237), (233, 234, 235, 236), (180, 228, 231, 181), (228, 229, 230, 231), (184, 620, 666, 230), (142, 578, 579, 143), (574, 575, 139, 138), (571, 572, 136, 135), (185, 229, 228, 180, 392, 391, 188, 234, 233, 232, 191), (132, 240, 241, 133), (244, 238, 239, 242), (62, 498, 496, 60), (678, 242, 239, 675), (245, 681, 677, 241), (500, 501, 65, 64), (240, 243, 245, 241), (253, 248, 249, 251), (134, 246, 247, 132), (578, 142, 242, 678), (253, 689, 684, 248), (134, 570, 682, 246), (143, 253, 251, 141), (137, 376, 243, 240, 132, 247, 252, 140, 238, 244, 141, 251, 249), (246, 250, 252, 247), (143, 579, 689, 253), (261, 256, 257, 259), (60, 254, 255, 61), (71, 507, 505, 69), (261, 697, 692, 256), (60, 496, 690, 254), (69, 261, 259, 70), (254, 258, 260, 255), (69, 505, 697, 261), (255, 260, 68, 264, 269, 70, 259, 257, 63, 266, 262, 61), (269, 264, 265, 267), (61, 262, 263, 62), (498, 62, 263, 699), (70, 269, 267, 71), (262, 266, 268, 263), (335, 771, 766, 330), (279, 272, 273, 278), (276, 270, 271, 274), (48, 276, 274, 49), (272, 275, 277, 273), (714, 278, 273, 709), (270, 276, 48, 56, 275, 272, 279, 59, 53), (709, 273, 277, 713), (59, 279, 278, 57), (166, 282, 283, 167), (286, 280, 281, 284), (598, 599, 163, 162), (166, 602, 718, 282), (286, 722, 716, 280), (290, 286, 284, 288), (282, 285, 287, 283), (290, 726, 722, 286), (372, 290, 288, 364), (282, 718, 721, 285), (285, 289, 291, 287), (372, 808, 726, 290), (361, 294, 295, 363), (74, 292, 293, 72), (294, 361, 797, 730), (94, 299, 297, 95), (362, 296, 298, 360), (299, 94, 530, 735), (106, 302, 303, 107), (306, 300, 301, 304), (740, 304, 301, 737), (307, 743, 739, 303), (97, 306, 304, 98), (302, 305, 307, 303), (302, 106, 315, 314, 99, 300, 306, 97, 311, 310, 104, 305), (105, 312, 315, 106), (312, 313, 314, 315), (96, 308, 311, 97), (308, 309, 310, 311), (534, 98, 304, 740), (105, 541, 748, 312), (312, 748, 749, 313), (96, 532, 744, 308), (88, 318, 319, 89), (79, 316, 317, 80), (178, 614, 815, 379), (327, 322, 323, 325), (110, 320, 321, 108), (110, 546, 756, 320), (118, 554, 763, 327), (321, 326, 116, 119, 325, 323, 113, 108), (320, 756, 760, 324), (118, 327, 325, 119), (320, 324, 326, 321), (368, 804, 805, 369), (335, 330, 331, 333), (122, 328, 329, 120), (122, 558, 764, 328), (117, 553, 554, 118), (328, 764, 768, 332), (339, 335, 333, 337), (328, 332, 334, 329), (130, 566, 775, 339), (130, 339, 337, 131), (332, 768, 772, 336), (329, 334, 338, 128, 131, 337, 333, 331, 125, 120), (332, 336, 338, 334), (324, 760, 550, 114), (347, 342, 343, 345), (350, 340, 341, 348), (586, 587, 151, 150), (347, 783, 778, 342), (350, 786, 776, 340), (154, 347, 345, 155), (340, 344, 346, 341), (154, 590, 783, 347), (340, 776, 780, 344), (146, 350, 348, 144), (342, 349, 351, 343), (146, 582, 786, 350), (359, 354, 355, 357), (170, 352, 353, 168), (610, 611, 175, 174), (359, 795, 790, 354), (353, 358, 176, 179, 378, 357, 355, 173, 168), (817, 381, 83, 519), (379, 359, 357, 378), (352, 356, 358, 353), (265, 701, 703, 267), (362, 798, 732, 296), (292, 362, 360, 293), (292, 728, 798, 362), (299, 361, 363, 297), (285, 721, 725, 289), (158, 594, 806, 370), (370, 806, 807, 371), (366, 365, 364, 288, 284, 281, 164, 167, 283, 287, 291, 375, 374, 373, 161, 156), (158, 370, 366, 156), (370, 371, 365, 366), (371, 372, 364, 365), (289, 367, 375, 291), (367, 368, 374, 375), (368, 369, 373, 374), (371, 807, 808, 372), (289, 725, 803, 367), (367, 803, 804, 368), (246, 682, 686, 250), (243, 376, 377, 245), (206, 642, 647, 211), (444, 8, 203, 639), (192, 628, 632, 196), (446, 447, 11, 10), (8, 444, 442, 6), (194, 630, 446, 10), (511, 512, 76, 75), (73, 509, 510, 74), (75, 294, 730, 511), (145, 581, 582, 146), (583, 584, 148, 147), (562, 563, 127, 126), (672, 236, 235, 671), (520, 521, 85, 84), (169, 605, 606, 170), (607, 608, 172, 171), (550, 551, 115, 114), (595, 596, 160, 159), (157, 593, 594, 158), (339, 775, 771, 335), (369, 805, 595, 159), (475, 476, 40, 39), (37, 473, 474, 38), (46, 482, 825, 389), (439, 440, 4, 3), (22, 458, 439, 3), (24, 460, 652, 216), (35, 471, 469, 33), (464, 465, 29, 28), (26, 462, 460, 24), (221, 657, 464, 28), (52, 488, 707, 271), (271, 707, 710, 274), (490, 491, 55, 54), (487, 488, 52, 51), (49, 485, 486, 50), (58, 494, 487, 51), (673, 237, 236, 672), (625, 189, 237, 673), (230, 666, 667, 231), (377, 813, 681, 245), (619, 620, 184, 183), (181, 617, 618, 182), (190, 626, 619, 183), (254, 690, 694, 258), (250, 686, 574, 138), (67, 503, 701, 265), (103, 539, 743, 307), (384, 820, 475, 39), (107, 543, 541, 105), (80, 516, 514, 78), (536, 537, 101, 100), (98, 534, 532, 96), (89, 525, 523, 87), (313, 749, 536, 100), (85, 521, 755, 319), (178, 379, 378, 179), (352, 788, 792, 356), (229, 185, 184, 230), (87, 523, 518, 82), (316, 380, 381, 317), (389, 384, 385, 387), (38, 382, 383, 36), (383, 388, 44, 47, 387, 385, 41, 36), (386, 822, 478, 42), (2, 438, 663, 227), (38, 474, 818, 382), (46, 389, 387, 47), (382, 386, 388, 383), (389, 825, 820, 384), (393, 390, 391, 392), (396, 832, 845, 409), (112, 548, 545, 109), (182, 393, 392, 180), (410, 402, 401, 411), (402, 410, 413, 405, 399, 394, 408, 407), (394, 395, 396), (397, 398, 399), (400, 401, 402), (403, 404, 405), (839, 403, 412, 848), (398, 834, 831, 395), (406, 400, 402, 407), (403, 839, 840, 404), (395, 831, 832, 396), (394, 399, 398, 395), (836, 837, 401, 400), (406, 842, 836, 400), (409, 406, 407, 408), (396, 409, 408, 394), (404, 397, 399, 405), (409, 845, 842, 406), (833, 834, 398, 397), (404, 840, 833, 397), (848, 412, 411, 847), (435, 871, 860, 424), (413, 410, 411, 412), (405, 413, 412, 403), (847, 411, 401, 837), (433, 869, 871, 435), (420, 856, 866, 430), (859, 857, 421, 423), (414, 416, 415), (417, 419, 418), (420, 422, 421), (423, 425, 424), (417, 853, 864, 428), (415, 851, 854, 418), (430, 432, 422, 420), (424, 860, 859, 423), (428, 429, 419, 417), (414, 415, 418, 419), (425, 423, 421, 422), (433, 431, 429, 428), (416, 414, 427, 426), (856, 420, 421, 857), (428, 864, 869, 433), (427, 414, 419, 429, 431, 434, 425, 422, 432), (435, 434, 431, 433), (426, 427, 432, 430), (426, 862, 852, 416), (416, 852, 851, 415), (853, 417, 418, 854), (424, 425, 434, 435), (430, 866, 862, 426), (459, 457, 455, 456), (456, 661, 662, 436, 441, 459), (296, 732, 526, 90), (796, 729, 508, 513, 731, 799, 733, 531, 528, 734), (522, 515, 752, 816, 517, 524, 754), (529, 93, 91, 527), (577, 578, 678, 680), (777, 784, 580, 585, 787, 779, 781, 591, 588, 782), (436, 438, 437), (439, 441, 440), (442, 444, 443), (445, 447, 446), (448, 450, 449), (451, 453, 452), (454, 456, 455), (457, 459, 458), (460, 462, 461), (463, 465, 464), (466, 468, 467), (469, 471, 470), (472, 474, 473), (475, 477, 476), (478, 480, 479), (481, 483, 482), (484, 486, 485), (487, 489, 488), (490, 492, 491), (493, 495, 494), (496, 498, 497), (499, 501, 500), (502, 504, 503), (505, 507, 506), (508, 510, 509), (511, 513, 512), (514, 516, 515), (517, 519, 518), (520, 522, 521), (523, 525, 524), (526, 528, 527), (529, 531, 530), (532, 534, 533), (535, 537, 536), (538, 540, 539), (541, 543, 542), (544, 546, 545), (547, 549, 548), (550, 552, 551), (553, 555, 554), (556, 558, 557), (559, 561, 560), (562, 564, 563), (565, 567, 566), (568, 570, 569), (571, 573, 572), (574, 576, 575), (577, 579, 578), (580, 582, 581), (583, 585, 584), (586, 588, 587), (589, 591, 590), (592, 594, 593), (595, 597, 596), (598, 600, 599), (601, 603, 602), (604, 606, 605), (607, 609, 608), (610, 612, 611), (613, 615, 614), (616, 618, 617), (619, 621, 620), (622, 624, 623), (625, 627, 626), (660, 661, 456, 454), (436, 437, 440, 441), (637, 638, 447, 445), (641, 642, 449, 450), (632, 634, 450, 448), (630, 631, 445, 446), (648, 649, 465, 463), (650, 651, 467, 468), (653, 654, 468, 466), (657, 658, 463, 464), (822, 824, 480, 478), (820, 821, 477, 475), (472, 473, 476, 477), (483, 481, 479, 480), (486, 484, 492, 490), (494, 495, 489, 487), (706, 707, 488, 489), (711, 713, 491, 492), (702, 704, 501, 499), (700, 701, 503, 504), (694, 696, 504, 502), (692, 693, 499, 500), (73, 76, 512, 509), (732, 734, 528, 526), (730, 731, 513, 511), (508, 509, 512, 513), (816, 817, 519, 517), (754, 755, 521, 522), (514, 515, 522, 520), (523, 524, 517, 518), (531, 529, 527, 528), (736, 737, 537, 535), (327, 763, 758, 322), (741, 743, 539, 540), (745, 746, 540, 538), (749, 750, 535, 536), (760, 762, 552, 550), (758, 759, 549, 547), (544, 545, 548, 549), (555, 553, 551, 552), (772, 774, 564, 562), (766, 767, 561, 559), (556, 557, 560, 561), (567, 565, 563, 564), (686, 688, 576, 574), (684, 685, 573, 571), (674, 675, 575, 576), (812, 813, 572, 573), (780, 782, 588, 586), (785, 787, 585, 583), (580, 581, 584, 585), (591, 589, 587, 588), (716, 717, 600, 598), (805, 809, 597, 595), (592, 593, 596, 597), (603, 601, 599, 600), (792, 794, 612, 610), (790, 791, 609, 607), (604, 605, 608, 609), (615, 613, 611, 612), (826, 827, 624, 622), (626, 627, 621, 619), (670, 671, 623, 624), (635, 633, 631, 630), (442, 443, 629, 628), (633, 452, 640, 646, 641, 450, 634, 629, 443, 636, 644, 637, 445, 631), (451, 452, 633, 635), (628, 629, 634, 632), (452, 453, 643, 640), (646, 647, 642, 641), (443, 444, 639, 636), (644, 645, 638, 637), (636, 639, 645, 644), (640, 643, 647, 646), (470, 471, 651, 650), (461, 462, 649, 648), (656, 659, 658, 657), (469, 470, 659, 656), (652, 655, 654, 653), (460, 461, 655, 652), (650, 468, 654, 655, 461, 648, 463, 658, 659, 470), (663, 662, 661, 660), (438, 436, 662, 663), (458, 459, 441, 439), (627, 625, 673, 668), (668, 673, 672, 669), (669, 672, 671, 670), (616, 617, 667, 664), (664, 667, 666, 665), (621, 627, 668, 669, 670, 624, 827, 828, 616, 664, 665), (568, 569, 677, 676), (680, 678, 675, 674), (676, 677, 681, 679), (689, 687, 685, 684), (570, 568, 683, 682), (579, 577, 687, 689), (573, 685, 687, 577, 680, 674, 576, 688, 683, 568, 676, 679, 812), (682, 683, 688, 686), (697, 695, 693, 692), (496, 497, 691, 690), (505, 506, 695, 697), (690, 691, 696, 694), (691, 497, 698, 702, 499, 693, 695, 506, 705, 700, 504, 696), (705, 703, 701, 700), (497, 498, 699, 698), (506, 507, 703, 705), (698, 699, 704, 702), (715, 714, 709, 708), (712, 710, 707, 706), (484, 485, 710, 712), (708, 709, 713, 711), (706, 489, 495, 715, 708, 711, 492, 484, 712), (495, 493, 714, 715), (602, 603, 719, 718), (722, 720, 717, 716), (726, 724, 720, 722), (718, 719, 723, 721), (808, 800, 724, 726), (721, 723, 727, 725), (797, 799, 731, 730), (510, 508, 729, 728), (526, 527, 91, 90), (74, 510, 728, 292), (530, 531, 733, 735), (798, 796, 734, 732), (542, 543, 739, 738), (742, 740, 737, 736), (299, 735, 797, 361), (533, 534, 740, 742), (738, 739, 743, 741), (738, 741, 540, 746, 747, 533, 742, 736, 535, 750, 751, 542), (541, 542, 751, 748), (748, 751, 750, 749), (532, 533, 747, 744), (744, 747, 746, 745), (524, 525, 755, 754), (515, 516, 753, 752), (763, 761, 759, 758), (546, 544, 757, 756), (757, 544, 549, 759, 761, 555, 552, 762), (554, 555, 761, 763), (756, 757, 762, 760), (771, 769, 767, 766), (558, 556, 765, 764), (775, 773, 769, 771), (764, 765, 770, 768), (566, 567, 773, 775), (765, 556, 561, 767, 769, 773, 567, 564, 774, 770), (768, 770, 774, 772), (783, 781, 779, 778), (786, 784, 777, 776), (590, 591, 781, 783), (776, 777, 782, 780), (582, 580, 784, 786), (778, 779, 787, 785), (795, 793, 791, 790), (606, 604, 789, 788), (789, 604, 609, 791, 793, 814, 615, 612, 794), (815, 814, 793, 795), (788, 789, 794, 792), (728, 729, 796, 798), (735, 733, 799, 797), (802, 592, 597, 809, 810, 811, 727, 723, 719, 603, 600, 717, 720, 724, 800, 801), (594, 592, 802, 806), (806, 802, 801, 807), (807, 801, 800, 808), (725, 727, 811, 803), (803, 811, 810, 804), (804, 810, 809, 805), (679, 681, 813, 812), (308, 744, 745, 309), (614, 615, 814, 815), (665, 666, 620, 621), (752, 753, 817, 816), (825, 823, 821, 820), (474, 472, 819, 818), (819, 472, 477, 821, 823, 483, 480, 824), (482, 483, 823, 825), (818, 819, 824, 822), (829, 828, 827, 826), (618, 616, 828, 829), (846, 847, 837, 838), (838, 843, 844, 830, 835, 841, 849, 846), (830, 832, 831), (833, 835, 834), (836, 838, 837), (839, 841, 840), (842, 843, 838, 836), (830, 831, 834, 835), (845, 844, 843, 842), (832, 830, 844, 845), (840, 841, 835, 833), (849, 848, 847, 846), (841, 839, 848, 849), (850, 851, 852), (853, 854, 855), (856, 857, 858), (859, 860, 861), (866, 856, 858, 868), (864, 853, 855, 865), (850, 855, 854, 851), (861, 858, 857, 859), (869, 864, 865, 867), (852, 862, 863, 850), (863, 868, 858, 861, 870, 867, 865, 855, 850), (871, 869, 867, 870), (862, 866, 868, 863), (860, 871, 870, 861), (129, 565, 566, 130)])
me_cube_005.polygons.foreach_set('material_index', [0, 1, 0, 0, 0, 0, 1, 0, 0, 0, 0, 1, 1, 1, 0, 0, 0, 0, 1, 0, 0, 0, 0, 0, 0, 0, 0, 1, 0, 1, 0, 1, 0, 1, 0, 0, 0, 0, 0, 0, 0, 0, 1, 1, 1, 1, 1, 0, 0, 0, 0, 0, 0, 2, 0, 2, 2, 0, 0, 0, 0, 0, 0, 1, 1, 1, 1, 2, 0, 0, 0, 0, 0, 0, 0, 0, 0, 0, 0, 0, 2, 0, 0, 0, 0, 0, 0, 1, 1, 1, 1, 0, 0, 2, 0, 0, 0, 0, 0, 0, 0, 0, 0, 1, 1, 1, 1, 1, 1, 1, 1, 0, 0, 2, 0, 0, 0, 0, 0, 0, 0, 0, 2, 0, 0, 0, 0, 0, 2, 0, 0, 0, 0, 0, 0, 1, 1, 1, 1, 1, 1, 0, 2, 0, 0, 0, 0, 0, 0, 0, 0, 0, 0, 0, 0, 0, 0, 0, 0, 2, 0, 0, 0, 0, 0, 0, 0, 0, 0, 0, 0, 1, 1, 1, 1, 1, 1, 1, 2, 0, 0, 0, 0, 0, 0, 0, 0, 0, 0, 0, 0, 0, 0, 0, 0, 0, 1, 2, 1, 1, 1, 1, 1, 2, 1, 1, 1, 0, 1, 0, 2, 0, 0, 0, 0, 0, 0, 0, 0, 0, 2, 0, 2, 0, 0, 0, 2, 2, 0, 0, 0, 2, 0, 2, 2, 0, 0, 0, 0, 0, 0, 2, 0, 0, 0, 1, 2, 2, 2, 2, 1, 0, 0, 0, 1, 0, 0, 0, 0, 0, 0, 2, 0, 0, 0, 0, 0, 0, 0, 2, 0, 0, 2, 0, 0, 0, 0, 2, 0, 0, 0, 0, 0, 0, 2, 1, 2, 2, 2, 1, 1, 1, 1, 2, 0, 0, 0, 0, 0, 0, 2, 0, 0, 0, 2, 0, 2, 0, 0, 0, 2, 0, 2, 2, 0, 0, 0, 2, 0, 0, 0, 0, 0, 0, 0, 0, 0, 0, 2, 1, 0, 0, 0, 0, 0, 0, 0, 0, 0, 2, 2, 1, 0, 1, 2, 2, 1, 1, 1, 1, 1, 0, 2, 2, 0, 0, 0, 0, 2, 0, 0, 0, 2, 0, 2, 1, 1, 1, 1, 0, 2, 2, 0, 0, 2, 0, 2, 0, 0, 0, 0, 0, 0, 0, 0, 2, 2, 0, 0, 0, 0, 2, 0, 0, 0, 0, 0, 0, 0, 0, 0, 0, 0, 1, 1, 0, 1, 1, 0, 0, 0, 1, 0, 0, 0, 0, 0, 0, 0, 0, 0, 0, 0, 1, 1, 1, 1, 1, 1, 1, 1, 1, 0, 1, 1, 1, 0, 0, 0, 0, 0, 0, 0, 0, 0, 0, 0, 0, 1, 1, 1, 0, 2, 2, 2, 0, 0, 0, 0, 2, 2, 0, 2, 0, 0, 1, 2, 0, 0, 0, 2, 0, 0, 0, 2, 0, 0, 0, 0, 0, 2, 0, 0, 0, 0, 0, 0, 0, 2, 0, 0, 0, 0, 0, 0, 0, 0, 0, 0, 0, 2, 0, 0, 0, 0, 2, 0, 0, 0, 0, 2, 2, 0, 0, 0, 0, 0, 0, 0, 0, 0, 0, 0, 0, 0, 0, 0, 0, 0, 0, 0, 2, 0, 2, 2, 0, 0, 0, 0, 0, 0, 1, 1, 1, 1, 2, 0, 0, 0, 0, 0, 0, 0, 0, 0, 0, 0, 0, 2, 0, 0, 0, 0, 0, 0, 1, 1, 1, 1, 0, 0, 2, 0, 0, 0, 0, 0, 0, 0, 0, 0, 1, 1, 1, 1, 1, 1, 1, 1, 2, 0, 0, 0, 0, 2, 0, 0, 0, 2, 0, 0, 0, 0, 1, 1, 1, 1, 2, 0, 0, 0, 0, 0, 0, 0, 0, 0, 0, 0, 0, 2, 0, 0, 0, 0, 0, 0, 0, 0, 1, 1, 1, 1, 2, 0, 0, 0, 0, 0, 0, 0, 0, 0, 0, 0, 2, 1, 1, 1, 2, 1, 1, 2, 0, 0, 0, 0, 0, 2, 0, 2, 2, 2, 0, 0, 2, 0, 2, 2, 0, 2, 0, 0, 1, 2, 2, 2, 2, 1, 0, 0, 2, 0, 0, 0, 0, 2, 0, 2, 0, 2, 0, 0, 0, 0, 2, 2, 2, 2, 1, 1, 2, 0, 0, 0, 2, 0, 2, 2, 0, 0, 0, 0, 2, 2, 2, 0, 0, 2, 0, 0, 0, 0, 0, 0, 2, 0, 0, 0, 0, 0, 2, 2, 2, 2, 1, 1, 1, 2, 2, 0, 2, 0, 2, 2, 1, 1, 2, 2, 2, 2, 0, 0, 0, 0, 0, 2, 2, 2, 0, 1, 1, 2, 2, 2, 0, 2, 2, 2, 1, 2, 0, 0, 0, 2, 0, 2, 0, 2, 0, 0, 2, 0, 0, 0, 0, 0, 2, 0, 0, 0, 2, 0, 0, 2, 2, 0, 1])
me_cube_005.materials.append(mat_wall_dark)
me_cube_005.materials.append(mat_wall_medium)
me_cube_005.materials.append(mat_wall_highlights)
me_cube_005.use_remesh_preserve_volume = False
me_cube_005.use_remesh_preserve_attributes = False
me_cube_005.use_mirror_vertex_groups = False
me_cube_005.update()
me_cube = bpy.data.meshes.new('Cube')
me_cube.from_pydata([(-1.0, -1.0, -1.0), (-1.0, -1.0, 1.0), (-1.0, 1.0, -1.0), (-1.0, 1.0, 1.0), (1.0, -1.0, -1.0), (1.0, -1.0, 1.0), (1.0, 1.0, -1.0), (1.0, 1.0, 1.0)], [], [(0, 1, 3, 2), (2, 3, 7, 6), (6, 7, 5, 4), (4, 5, 1, 0), (2, 6, 4, 0), (7, 3, 1, 5)])
me_cube.polygons.foreach_set('use_smooth', [True] * 6)
_uv = me_cube.uv_layers.new(name='UVMap')
_uv.uv.foreach_set('vector', [0.375, 0.0, 0.625, 0.0, 0.625, 0.25, 0.375, 0.25, 0.375, 0.25, 0.625, 0.25, 0.625, 0.5, 0.375, 0.5, 0.375, 0.5, 0.625, 0.5, 0.625, 0.75, 0.375, 0.75, 0.375, 0.75, 0.625, 0.75, 0.625, 1.0, 0.375, 1.0, 0.125, 0.5, 0.375, 0.5, 0.375, 0.75, 0.125, 0.75, 0.625, 0.5, 0.875, 0.5, 0.875, 0.75, 0.625, 0.75])
me_cube.use_remesh_fix_poles = True
me_cube.use_remesh_preserve_attributes = False
me_cube.update()
me_cube_001 = bpy.data.meshes.new('Cube.001')
me_cube_001.from_pydata([(-0.3683, -0.1138, -0.2), (-0.3809, -0.1352, -0.1871), (-0.3873, -0.1138, -0.181), (-0.3809, -0.1352, 0.1862), (-0.3683, -0.1138, 0.1991), (-0.3873, -0.1138, 0.1801), (0.3509, -0.1138, -0.2), (0.3699, -0.1138, -0.181), (0.3635, -0.1352, -0.1871), (0.3509, -0.1138, 0.1991), (0.3635, -0.1352, 0.1862), (0.3699, -0.1138, 0.1801), (-0.294, -0.1138, -0.2), (-0.3039, -0.1352, -0.1871), (-0.294, -0.1138, 0.1987), (-0.3039, -0.1352, 0.1635), (-0.1764, -0.1138, -0.1892), (-0.1821, -0.1352, 0.1862), (-0.1821, -0.1352, -0.1759), (-0.1764, -0.1138, 0.1991), (-0.3809, -0.1352, -0.05628), (-0.3809, -0.1352, 0.03646), (-0.3873, -0.1138, 0.03552), (-0.3873, -0.1138, -0.05404), (0.3635, -0.1352, 0.03259), (0.3635, -0.1352, -0.06251), (0.3699, -0.1138, -0.06005), (0.3699, -0.1138, 0.03178), (-0.3623, -0.1352, 0.009059), (-0.3898, -0.1138, 0.009059), (0.3441, -0.1352, -0.03511), (0.3663, -0.1138, -0.03359), (-0.3683, 0.1138, -0.2), (-0.3809, 0.1352, -0.1871), (-0.3873, 0.1138, -0.181), (-0.3809, 0.1352, 0.1862), (-0.3683, 0.1138, 0.1991), (-0.3873, 0.1138, 0.1801), (0.3509, 0.1138, -0.2), (0.3699, 0.1138, -0.181), (0.3635, 0.1352, -0.1871), (0.3509, 0.1138, 0.1991), (0.3635, 0.1352, 0.1862), (0.3699, 0.1138, 0.1801), (-0.294, 0.1138, -0.2), (-0.3039, 0.1352, -0.1871), (-0.294, 0.1138, 0.1987), (-0.3039, 0.1352, 0.1635), (-0.1764, 0.1138, -0.1892), (-0.1821, 0.1352, 0.1862), (-0.1821, 0.1352, -0.1759), (-0.1764, 0.1138, 0.1991), (-0.3809, 0.1352, -0.05628), (-0.3809, 0.1352, 0.03646), (-0.3873, 0.1138, 0.03552), (-0.3873, 0.1138, -0.05404), (0.3635, 0.1352, 0.03259), (0.3635, 0.1352, -0.06251), (0.3699, 0.1138, -0.06005), (0.3699, 0.1138, 0.03178), (-0.3623, 0.1352, 0.009059), (-0.3898, 0.1138, 0.009059), (0.3441, 0.1352, -0.03511), (0.3663, 0.1138, -0.03359)], [], [(16, 48, 38, 6), (27, 59, 43, 11), (55, 23, 29, 61), (0, 1, 2), (3, 4, 5), (6, 7, 8), (9, 10, 11), (54, 22, 5, 37), (21, 3, 5, 22), (38, 39, 7, 6), (25, 8, 7, 26), (16, 6, 8, 18), (14, 4, 3, 15), (19, 14, 15, 17), (0, 12, 13, 1), (17, 15, 3, 21, 28, 20, 1, 13, 18, 8, 25, 30, 24, 10), (11, 43, 41, 9), (19, 51, 46, 14), (0, 32, 44, 12), (9, 19, 17, 10), (12, 16, 18, 13), (9, 41, 51, 19), (10, 24, 27, 11), (30, 25, 26, 31), (1, 20, 23, 2), (28, 21, 22, 29), (61, 29, 22, 54), (7, 39, 58, 26), (31, 63, 59, 27), (20, 28, 29, 23), (24, 30, 31, 27), (26, 58, 63, 31), (34, 2, 23, 55), (12, 44, 48, 16), (36, 37, 5, 4), (2, 34, 32, 0), (14, 46, 36, 4), (32, 34, 33), (35, 37, 36), (38, 40, 39), (41, 43, 42), (53, 54, 37, 35), (57, 58, 39, 40), (48, 50, 40, 38), (46, 47, 35, 36), (51, 49, 47, 46), (32, 33, 45, 44), (49, 42, 56, 62, 57, 40, 50, 45, 33, 52, 60, 53, 35, 47), (41, 42, 49, 51), (44, 45, 50, 48), (42, 43, 59, 56), (62, 63, 58, 57), (33, 34, 55, 52), (60, 61, 54, 53), (52, 55, 61, 60), (56, 59, 63, 62)])
me_cube_001.polygons.foreach_set('material_index', [0, 0, 0, 0, 0, 0, 0, 0, 0, 0, 0, 0, 2, 2, 0, 0, 0, 0, 0, 0, 0, 0, 0, 2, 0, 2, 0, 0, 0, 2, 2, 0, 0, 0, 0, 0, 0, 0, 0, 0, 0, 0, 0, 0, 2, 2, 0, 0, 0, 0, 0, 2, 0, 2, 2, 2])
me_cube_001.materials.append(mat_wall_dark)
me_cube_001.materials.append(mat_wall_medium)
me_cube_001.materials.append(mat_wall_highlights)
me_cube_001.use_remesh_preserve_volume = False
me_cube_001.use_remesh_preserve_attributes = False
me_cube_001.use_mirror_vertex_groups = False
me_cube_001.update()
me_cube_004 = bpy.data.meshes.new('Cube.004')
me_cube_004.from_pydata([(-0.3683, -0.1138, -0.2), (-0.3809, -0.1352, -0.1871), (-0.3873, -0.1138, -0.181), (-0.3809, -0.1352, 0.1862), (-0.3683, -0.1138, 0.1991), (-0.3873, -0.1138, 0.1801), (0.3509, -0.1138, -0.2), (0.3699, -0.1138, -0.181), (0.3635, -0.1352, -0.1871), (0.3509, -0.1138, 0.1991), (0.3635, -0.1352, 0.1862), (0.3699, -0.1138, 0.1801), (-0.294, -0.1138, -0.2), (-0.3039, -0.1352, -0.1871), (-0.294, -0.1138, 0.1987), (-0.3039, -0.1352, 0.1635), (-0.1764, -0.1138, -0.1892), (-0.1821, -0.1352, 0.1862), (-0.1821, -0.1352, -0.1759), (-0.1764, -0.1138, 0.1991), (-0.3809, -0.1352, -0.05628), (-0.3809, -0.1352, 0.03646), (-0.3873, -0.1138, 0.03552), (-0.3873, -0.1138, -0.05404), (0.3635, -0.1352, 0.03259), (0.3635, -0.1352, -0.06251), (0.3699, -0.1138, -0.06005), (0.3699, -0.1138, 0.03178), (-0.3623, -0.1352, 0.009059), (-0.3898, -0.1138, 0.009059), (0.3441, -0.1352, -0.03511), (0.3663, -0.1138, -0.03359), (-0.3683, 0.1138, -0.2), (-0.3809, 0.1352, -0.1871), (-0.3873, 0.1138, -0.181), (-0.3809, 0.1352, 0.1862), (-0.3683, 0.1138, 0.1991), (-0.3873, 0.1138, 0.1801), (0.3509, 0.1138, -0.2), (0.3699, 0.1138, -0.181), (0.3635, 0.1352, -0.1871), (0.3509, 0.1138, 0.1991), (0.3635, 0.1352, 0.1862), (0.3699, 0.1138, 0.1801), (-0.294, 0.1138, -0.2), (-0.3039, 0.1352, -0.1871), (-0.294, 0.1138, 0.1987), (-0.3039, 0.1352, 0.1635), (-0.1764, 0.1138, -0.1892), (-0.1821, 0.1352, 0.1862), (-0.1821, 0.1352, -0.1759), (-0.1764, 0.1138, 0.1991), (-0.3809, 0.1352, -0.05628), (-0.3809, 0.1352, 0.03646), (-0.3873, 0.1138, 0.03552), (-0.3873, 0.1138, -0.05404), (0.3635, 0.1352, 0.03259), (0.3635, 0.1352, -0.06251), (0.3699, 0.1138, -0.06005), (0.3699, 0.1138, 0.03178), (-0.3623, 0.1352, 0.009059), (-0.3898, 0.1138, 0.009059), (0.3441, 0.1352, -0.03511), (0.3663, 0.1138, -0.03359)], [], [(16, 48, 38, 6), (27, 59, 43, 11), (55, 23, 29, 61), (0, 1, 2), (3, 4, 5), (6, 7, 8), (9, 10, 11), (54, 22, 5, 37), (21, 3, 5, 22), (38, 39, 7, 6), (25, 8, 7, 26), (16, 6, 8, 18), (14, 4, 3, 15), (19, 14, 15, 17), (0, 12, 13, 1), (17, 15, 3, 21, 28, 20, 1, 13, 18, 8, 25, 30, 24, 10), (11, 43, 41, 9), (19, 51, 46, 14), (0, 32, 44, 12), (9, 19, 17, 10), (12, 16, 18, 13), (9, 41, 51, 19), (10, 24, 27, 11), (30, 25, 26, 31), (1, 20, 23, 2), (28, 21, 22, 29), (61, 29, 22, 54), (7, 39, 58, 26), (31, 63, 59, 27), (20, 28, 29, 23), (24, 30, 31, 27), (26, 58, 63, 31), (34, 2, 23, 55), (12, 44, 48, 16), (36, 37, 5, 4), (2, 34, 32, 0), (14, 46, 36, 4), (32, 34, 33), (35, 37, 36), (38, 40, 39), (41, 43, 42), (53, 54, 37, 35), (57, 58, 39, 40), (48, 50, 40, 38), (46, 47, 35, 36), (51, 49, 47, 46), (32, 33, 45, 44), (49, 42, 56, 62, 57, 40, 50, 45, 33, 52, 60, 53, 35, 47), (41, 42, 49, 51), (44, 45, 50, 48), (42, 43, 59, 56), (62, 63, 58, 57), (33, 34, 55, 52), (60, 61, 54, 53), (52, 55, 61, 60), (56, 59, 63, 62)])
me_cube_004.polygons.foreach_set('material_index', [0, 0, 0, 0, 0, 0, 0, 0, 0, 0, 0, 0, 2, 2, 0, 0, 0, 0, 0, 0, 0, 0, 0, 2, 0, 2, 0, 0, 0, 2, 2, 0, 0, 0, 0, 0, 0, 0, 0, 0, 0, 0, 0, 0, 2, 2, 0, 0, 0, 0, 0, 2, 0, 2, 2, 2])
me_cube_004.materials.append(mat_wall_dark)
me_cube_004.materials.append(mat_wall_medium)
me_cube_004.materials.append(mat_wall_highlights)
me_cube_004.use_remesh_preserve_volume = False
me_cube_004.use_remesh_preserve_attributes = False
me_cube_004.use_mirror_vertex_groups = False
me_cube_004.update()
me_cube_006 = bpy.data.meshes.new('Cube.006')
me_cube_006.from_pydata([(-0.3683, -0.1138, -0.2), (-0.3809, -0.1352, -0.1871), (-0.3873, -0.1138, -0.181), (-0.3809, -0.1352, 0.1862), (-0.3683, -0.1138, 0.1991), (-0.3873, -0.1138, 0.1801), (0.3509, -0.1138, -0.2), (0.3699, -0.1138, -0.181), (0.3635, -0.1352, -0.1871), (0.3509, -0.1138, 0.1991), (0.3635, -0.1352, 0.1862), (0.3699, -0.1138, 0.1801), (-0.294, -0.1138, -0.2), (-0.3039, -0.1352, -0.1871), (-0.294, -0.1138, 0.1987), (-0.3039, -0.1352, 0.1635), (-0.1764, -0.1138, -0.1892), (-0.1821, -0.1352, 0.1862), (-0.1821, -0.1352, -0.1759), (-0.1764, -0.1138, 0.1991), (-0.3809, -0.1352, -0.05628), (-0.3809, -0.1352, 0.03646), (-0.3873, -0.1138, 0.03552), (-0.3873, -0.1138, -0.05404), (0.3635, -0.1352, 0.03259), (0.3635, -0.1352, -0.06251), (0.3699, -0.1138, -0.06005), (0.3699, -0.1138, 0.03178), (-0.3623, -0.1352, 0.009059), (-0.3898, -0.1138, 0.009059), (0.3441, -0.1352, -0.03511), (0.3663, -0.1138, -0.03359), (-0.3683, 0.1138, -0.2), (-0.3809, 0.1352, -0.1871), (-0.3873, 0.1138, -0.181), (-0.3809, 0.1352, 0.1862), (-0.3683, 0.1138, 0.1991), (-0.3873, 0.1138, 0.1801), (0.3509, 0.1138, -0.2), (0.3699, 0.1138, -0.181), (0.3635, 0.1352, -0.1871), (0.3509, 0.1138, 0.1991), (0.3635, 0.1352, 0.1862), (0.3699, 0.1138, 0.1801), (-0.294, 0.1138, -0.2), (-0.3039, 0.1352, -0.1871), (-0.294, 0.1138, 0.1987), (-0.3039, 0.1352, 0.1635), (-0.1764, 0.1138, -0.1892), (-0.1821, 0.1352, 0.1862), (-0.1821, 0.1352, -0.1759), (-0.1764, 0.1138, 0.1991), (-0.3809, 0.1352, -0.05628), (-0.3809, 0.1352, 0.03646), (-0.3873, 0.1138, 0.03552), (-0.3873, 0.1138, -0.05404), (0.3635, 0.1352, 0.03259), (0.3635, 0.1352, -0.06251), (0.3699, 0.1138, -0.06005), (0.3699, 0.1138, 0.03178), (-0.3623, 0.1352, 0.009059), (-0.3898, 0.1138, 0.009059), (0.3441, 0.1352, -0.03511), (0.3663, 0.1138, -0.03359)], [], [(16, 48, 38, 6), (27, 59, 43, 11), (55, 23, 29, 61), (0, 1, 2), (3, 4, 5), (6, 7, 8), (9, 10, 11), (54, 22, 5, 37), (21, 3, 5, 22), (38, 39, 7, 6), (25, 8, 7, 26), (16, 6, 8, 18), (14, 4, 3, 15), (19, 14, 15, 17), (0, 12, 13, 1), (17, 15, 3, 21, 28, 20, 1, 13, 18, 8, 25, 30, 24, 10), (11, 43, 41, 9), (19, 51, 46, 14), (0, 32, 44, 12), (9, 19, 17, 10), (12, 16, 18, 13), (9, 41, 51, 19), (10, 24, 27, 11), (30, 25, 26, 31), (1, 20, 23, 2), (28, 21, 22, 29), (61, 29, 22, 54), (7, 39, 58, 26), (31, 63, 59, 27), (20, 28, 29, 23), (24, 30, 31, 27), (26, 58, 63, 31), (34, 2, 23, 55), (12, 44, 48, 16), (36, 37, 5, 4), (2, 34, 32, 0), (14, 46, 36, 4), (32, 34, 33), (35, 37, 36), (38, 40, 39), (41, 43, 42), (53, 54, 37, 35), (57, 58, 39, 40), (48, 50, 40, 38), (46, 47, 35, 36), (51, 49, 47, 46), (32, 33, 45, 44), (49, 42, 56, 62, 57, 40, 50, 45, 33, 52, 60, 53, 35, 47), (41, 42, 49, 51), (44, 45, 50, 48), (42, 43, 59, 56), (62, 63, 58, 57), (33, 34, 55, 52), (60, 61, 54, 53), (52, 55, 61, 60), (56, 59, 63, 62)])
me_cube_006.polygons.foreach_set('material_index', [0, 0, 0, 0, 0, 0, 0, 0, 0, 0, 0, 0, 2, 2, 0, 0, 0, 0, 0, 0, 0, 0, 0, 2, 0, 2, 0, 0, 0, 2, 2, 0, 0, 0, 0, 0, 0, 0, 0, 0, 0, 0, 0, 0, 2, 2, 0, 0, 0, 0, 0, 2, 0, 2, 2, 2])
me_cube_006.materials.append(mat_wall_dark)
me_cube_006.materials.append(mat_wall_medium)
me_cube_006.materials.append(mat_wall_highlights)
me_cube_006.use_remesh_preserve_volume = False
me_cube_006.use_remesh_preserve_attributes = False
me_cube_006.use_mirror_vertex_groups = False
me_cube_006.update()
me_cube_012 = bpy.data.meshes.new('Cube.012')
me_cube_012.from_pydata([(-1.0, -1.0, -1.0), (-1.0, -1.0, 1.0), (-1.0, 1.0, -1.0), (-1.0, 1.0, 1.0), (1.0, -1.0, -1.0), (1.0, -1.0, 1.0), (1.0, 1.0, -1.0), (1.0, 1.0, 1.0)], [], [(0, 1, 3, 2), (2, 3, 7, 6), (6, 7, 5, 4), (4, 5, 1, 0), (2, 6, 4, 0), (7, 3, 1, 5)])
me_cube_012.polygons.foreach_set('use_smooth', [True] * 6)
_uv = me_cube_012.uv_layers.new(name='UVMap')
_uv.uv.foreach_set('vector', [0.375, 0.0, 0.625, 0.0, 0.625, 0.25, 0.375, 0.25, 0.375, 0.25, 0.625, 0.25, 0.625, 0.5, 0.375, 0.5, 0.375, 0.5, 0.625, 0.5, 0.625, 0.75, 0.375, 0.75, 0.375, 0.75, 0.625, 0.75, 0.625, 1.0, 0.375, 1.0, 0.125, 0.5, 0.375, 0.5, 0.375, 0.75, 0.125, 0.75, 0.625, 0.5, 0.875, 0.5, 0.875, 0.75, 0.625, 0.75])
me_cube_012.use_remesh_fix_poles = True
me_cube_012.use_remesh_preserve_attributes = False
me_cube_012.update()
me_cube_007 = bpy.data.meshes.new('Cube.007')
me_cube_007.from_pydata([(-1.0, -1.0, -1.0), (-1.0, -1.0, 1.0), (-1.0, 1.0, -1.0), (-1.0, 1.0, 1.0), (1.0, -1.0, -1.0), (1.0, -1.0, 1.0), (1.0, 1.0, -1.0), (1.0, 1.0, 1.0)], [], [(0, 1, 3, 2), (2, 3, 7, 6), (6, 7, 5, 4), (4, 5, 1, 0), (2, 6, 4, 0), (7, 3, 1, 5)])
me_cube_007.polygons.foreach_set('use_smooth', [True] * 6)
_uv = me_cube_007.uv_layers.new(name='UVMap')
_uv.uv.foreach_set('vector', [0.375, 0.0, 0.625, 0.0, 0.625, 0.25, 0.375, 0.25, 0.375, 0.25, 0.625, 0.25, 0.625, 0.5, 0.375, 0.5, 0.375, 0.5, 0.625, 0.5, 0.625, 0.75, 0.375, 0.75, 0.375, 0.75, 0.625, 0.75, 0.625, 1.0, 0.375, 1.0, 0.125, 0.5, 0.375, 0.5, 0.375, 0.75, 0.125, 0.75, 0.625, 0.5, 0.875, 0.5, 0.875, 0.75, 0.625, 0.75])
me_cube_007.use_remesh_fix_poles = True
me_cube_007.use_remesh_preserve_attributes = False
me_cube_007.update()
me_cube_008 = bpy.data.meshes.new('Cube.008')
me_cube_008.from_pydata([(-0.3683, -0.1138, -0.2), (-0.3809, -0.1352, -0.1871), (-0.3873, -0.1138, -0.181), (-0.3809, -0.1352, 0.1862), (-0.3683, -0.1138, 0.1991), (-0.3873, -0.1138, 0.1801), (0.3509, -0.1138, -0.2), (0.3699, -0.1138, -0.181), (0.3635, -0.1352, -0.1871), (0.3509, -0.1138, 0.1991), (0.3635, -0.1352, 0.1862), (0.3699, -0.1138, 0.1801), (-0.294, -0.1138, -0.2), (-0.3039, -0.1352, -0.1871), (-0.294, -0.1138, 0.1987), (-0.3039, -0.1352, 0.1635), (-0.1764, -0.1138, -0.1892), (-0.1821, -0.1352, 0.1862), (-0.1821, -0.1352, -0.1759), (-0.1764, -0.1138, 0.1991), (-0.3809, -0.1352, -0.05628), (-0.3809, -0.1352, 0.03646), (-0.3873, -0.1138, 0.03552), (-0.3873, -0.1138, -0.05404), (0.3635, -0.1352, 0.03259), (0.3635, -0.1352, -0.06251), (0.3699, -0.1138, -0.06005), (0.3699, -0.1138, 0.03178), (-0.3623, -0.1352, 0.009059), (-0.3898, -0.1138, 0.009059), (0.3441, -0.1352, -0.03511), (0.3663, -0.1138, -0.03359), (-0.3683, 0.1138, -0.2), (-0.3809, 0.1352, -0.1871), (-0.3873, 0.1138, -0.181), (-0.3809, 0.1352, 0.1862), (-0.3683, 0.1138, 0.1991), (-0.3873, 0.1138, 0.1801), (0.3509, 0.1138, -0.2), (0.3699, 0.1138, -0.181), (0.3635, 0.1352, -0.1871), (0.3509, 0.1138, 0.1991), (0.3635, 0.1352, 0.1862), (0.3699, 0.1138, 0.1801), (-0.294, 0.1138, -0.2), (-0.3039, 0.1352, -0.1871), (-0.294, 0.1138, 0.1987), (-0.3039, 0.1352, 0.1635), (-0.1764, 0.1138, -0.1892), (-0.1821, 0.1352, 0.1862), (-0.1821, 0.1352, -0.1759), (-0.1764, 0.1138, 0.1991), (-0.3809, 0.1352, -0.05628), (-0.3809, 0.1352, 0.03646), (-0.3873, 0.1138, 0.03552), (-0.3873, 0.1138, -0.05404), (0.3635, 0.1352, 0.03259), (0.3635, 0.1352, -0.06251), (0.3699, 0.1138, -0.06005), (0.3699, 0.1138, 0.03178), (-0.3623, 0.1352, 0.009059), (-0.3898, 0.1138, 0.009059), (0.3441, 0.1352, -0.03511), (0.3663, 0.1138, -0.03359)], [], [(16, 48, 38, 6), (27, 59, 43, 11), (55, 23, 29, 61), (0, 1, 2), (3, 4, 5), (6, 7, 8), (9, 10, 11), (54, 22, 5, 37), (21, 3, 5, 22), (38, 39, 7, 6), (25, 8, 7, 26), (16, 6, 8, 18), (14, 4, 3, 15), (19, 14, 15, 17), (0, 12, 13, 1), (17, 15, 3, 21, 28, 20, 1, 13, 18, 8, 25, 30, 24, 10), (11, 43, 41, 9), (19, 51, 46, 14), (0, 32, 44, 12), (9, 19, 17, 10), (12, 16, 18, 13), (9, 41, 51, 19), (10, 24, 27, 11), (30, 25, 26, 31), (1, 20, 23, 2), (28, 21, 22, 29), (61, 29, 22, 54), (7, 39, 58, 26), (31, 63, 59, 27), (20, 28, 29, 23), (24, 30, 31, 27), (26, 58, 63, 31), (34, 2, 23, 55), (12, 44, 48, 16), (36, 37, 5, 4), (2, 34, 32, 0), (14, 46, 36, 4), (32, 34, 33), (35, 37, 36), (38, 40, 39), (41, 43, 42), (53, 54, 37, 35), (57, 58, 39, 40), (48, 50, 40, 38), (46, 47, 35, 36), (51, 49, 47, 46), (32, 33, 45, 44), (49, 42, 56, 62, 57, 40, 50, 45, 33, 52, 60, 53, 35, 47), (41, 42, 49, 51), (44, 45, 50, 48), (42, 43, 59, 56), (62, 63, 58, 57), (33, 34, 55, 52), (60, 61, 54, 53), (52, 55, 61, 60), (56, 59, 63, 62)])
me_cube_008.polygons.foreach_set('material_index', [0, 0, 0, 0, 0, 0, 0, 0, 0, 0, 0, 0, 2, 2, 0, 0, 0, 0, 0, 0, 0, 0, 0, 2, 0, 2, 0, 0, 0, 2, 2, 0, 0, 0, 0, 0, 0, 0, 0, 0, 0, 0, 0, 0, 2, 2, 0, 0, 0, 0, 0, 2, 0, 2, 2, 2])
me_cube_008.materials.append(mat_wall_dark)
me_cube_008.materials.append(mat_wall_medium)
me_cube_008.materials.append(mat_wall_highlights)
me_cube_008.use_remesh_preserve_volume = False
me_cube_008.use_remesh_preserve_attributes = False
me_cube_008.use_mirror_vertex_groups = False
me_cube_008.update()
me_cube_009 = bpy.data.meshes.new('Cube.009')
me_cube_009.from_pydata([(-0.3683, -0.1138, -0.2), (-0.3809, -0.1352, -0.1871), (-0.3873, -0.1138, -0.181), (-0.3809, -0.1352, 0.1862), (-0.3683, -0.1138, 0.1991), (-0.3873, -0.1138, 0.1801), (0.3509, -0.1138, -0.2), (0.3699, -0.1138, -0.181), (0.3635, -0.1352, -0.1871), (0.3509, -0.1138, 0.1991), (0.3635, -0.1352, 0.1862), (0.3699, -0.1138, 0.1801), (-0.294, -0.1138, -0.2), (-0.3039, -0.1352, -0.1871), (-0.294, -0.1138, 0.1987), (-0.3039, -0.1352, 0.1635), (-0.1764, -0.1138, -0.1892), (-0.1821, -0.1352, 0.1862), (-0.1821, -0.1352, -0.1759), (-0.1764, -0.1138, 0.1991), (-0.3809, -0.1352, -0.05628), (-0.3809, -0.1352, 0.03646), (-0.3873, -0.1138, 0.03552), (-0.3873, -0.1138, -0.05404), (0.3635, -0.1352, 0.03259), (0.3635, -0.1352, -0.06251), (0.3699, -0.1138, -0.06005), (0.3699, -0.1138, 0.03178), (-0.3623, -0.1352, 0.009059), (-0.3898, -0.1138, 0.009059), (0.3441, -0.1352, -0.03511), (0.3663, -0.1138, -0.03359), (-0.3683, 0.1138, -0.2), (-0.3809, 0.1352, -0.1871), (-0.3873, 0.1138, -0.181), (-0.3809, 0.1352, 0.1862), (-0.3683, 0.1138, 0.1991), (-0.3873, 0.1138, 0.1801), (0.3509, 0.1138, -0.2), (0.3699, 0.1138, -0.181), (0.3635, 0.1352, -0.1871), (0.3509, 0.1138, 0.1991), (0.3635, 0.1352, 0.1862), (0.3699, 0.1138, 0.1801), (-0.294, 0.1138, -0.2), (-0.3039, 0.1352, -0.1871), (-0.294, 0.1138, 0.1987), (-0.3039, 0.1352, 0.1635), (-0.1764, 0.1138, -0.1892), (-0.1821, 0.1352, 0.1862), (-0.1821, 0.1352, -0.1759), (-0.1764, 0.1138, 0.1991), (-0.3809, 0.1352, -0.05628), (-0.3809, 0.1352, 0.03646), (-0.3873, 0.1138, 0.03552), (-0.3873, 0.1138, -0.05404), (0.3635, 0.1352, 0.03259), (0.3635, 0.1352, -0.06251), (0.3699, 0.1138, -0.06005), (0.3699, 0.1138, 0.03178), (-0.3623, 0.1352, 0.009059), (-0.3898, 0.1138, 0.009059), (0.3441, 0.1352, -0.03511), (0.3663, 0.1138, -0.03359)], [], [(16, 48, 38, 6), (27, 59, 43, 11), (55, 23, 29, 61), (0, 1, 2), (3, 4, 5), (6, 7, 8), (9, 10, 11), (54, 22, 5, 37), (21, 3, 5, 22), (38, 39, 7, 6), (25, 8, 7, 26), (16, 6, 8, 18), (14, 4, 3, 15), (19, 14, 15, 17), (0, 12, 13, 1), (17, 15, 3, 21, 28, 20, 1, 13, 18, 8, 25, 30, 24, 10), (11, 43, 41, 9), (19, 51, 46, 14), (0, 32, 44, 12), (9, 19, 17, 10), (12, 16, 18, 13), (9, 41, 51, 19), (10, 24, 27, 11), (30, 25, 26, 31), (1, 20, 23, 2), (28, 21, 22, 29), (61, 29, 22, 54), (7, 39, 58, 26), (31, 63, 59, 27), (20, 28, 29, 23), (24, 30, 31, 27), (26, 58, 63, 31), (34, 2, 23, 55), (12, 44, 48, 16), (36, 37, 5, 4), (2, 34, 32, 0), (14, 46, 36, 4), (32, 34, 33), (35, 37, 36), (38, 40, 39), (41, 43, 42), (53, 54, 37, 35), (57, 58, 39, 40), (48, 50, 40, 38), (46, 47, 35, 36), (51, 49, 47, 46), (32, 33, 45, 44), (49, 42, 56, 62, 57, 40, 50, 45, 33, 52, 60, 53, 35, 47), (41, 42, 49, 51), (44, 45, 50, 48), (42, 43, 59, 56), (62, 63, 58, 57), (33, 34, 55, 52), (60, 61, 54, 53), (52, 55, 61, 60), (56, 59, 63, 62)])
me_cube_009.polygons.foreach_set('material_index', [0, 0, 0, 0, 0, 0, 0, 0, 0, 0, 0, 0, 2, 2, 0, 0, 0, 0, 0, 0, 0, 0, 0, 2, 0, 2, 0, 0, 0, 2, 2, 0, 0, 0, 0, 0, 0, 0, 0, 0, 0, 0, 0, 0, 2, 2, 0, 0, 0, 0, 0, 2, 0, 2, 2, 2])
me_cube_009.materials.append(mat_wall_dark)
me_cube_009.materials.append(mat_wall_medium)
me_cube_009.materials.append(mat_wall_highlights)
me_cube_009.use_remesh_preserve_volume = False
me_cube_009.use_remesh_preserve_attributes = False
me_cube_009.use_mirror_vertex_groups = False
me_cube_009.update()
me_cube_010 = bpy.data.meshes.new('Cube.010')
me_cube_010.from_pydata([(-0.3683, -0.1138, -0.2), (-0.3809, -0.1352, -0.1871), (-0.3873, -0.1138, -0.181), (-0.3809, -0.1352, 0.1862), (-0.3683, -0.1138, 0.1991), (-0.3873, -0.1138, 0.1801), (0.3509, -0.1138, -0.2), (0.3699, -0.1138, -0.181), (0.3635, -0.1352, -0.1871), (0.3509, -0.1138, 0.1991), (0.3635, -0.1352, 0.1862), (0.3699, -0.1138, 0.1801), (-0.294, -0.1138, -0.2), (-0.3039, -0.1352, -0.1871), (-0.294, -0.1138, 0.1987), (-0.3039, -0.1352, 0.1635), (-0.1764, -0.1138, -0.1892), (-0.1821, -0.1352, 0.1862), (-0.1821, -0.1352, -0.1759), (-0.1764, -0.1138, 0.1991), (-0.3809, -0.1352, -0.05628), (-0.3809, -0.1352, 0.03646), (-0.3873, -0.1138, 0.03552), (-0.3873, -0.1138, -0.05404), (0.3635, -0.1352, 0.03259), (0.3635, -0.1352, -0.06251), (0.3699, -0.1138, -0.06005), (0.3699, -0.1138, 0.03178), (-0.3623, -0.1352, 0.009059), (-0.3898, -0.1138, 0.009059), (0.3441, -0.1352, -0.03511), (0.3663, -0.1138, -0.03359), (-0.3683, 0.1138, -0.2), (-0.3809, 0.1352, -0.1871), (-0.3873, 0.1138, -0.181), (-0.3809, 0.1352, 0.1862), (-0.3683, 0.1138, 0.1991), (-0.3873, 0.1138, 0.1801), (0.3509, 0.1138, -0.2), (0.3699, 0.1138, -0.181), (0.3635, 0.1352, -0.1871), (0.3509, 0.1138, 0.1991), (0.3635, 0.1352, 0.1862), (0.3699, 0.1138, 0.1801), (-0.294, 0.1138, -0.2), (-0.3039, 0.1352, -0.1871), (-0.294, 0.1138, 0.1987), (-0.3039, 0.1352, 0.1635), (-0.1764, 0.1138, -0.1892), (-0.1821, 0.1352, 0.1862), (-0.1821, 0.1352, -0.1759), (-0.1764, 0.1138, 0.1991), (-0.3809, 0.1352, -0.05628), (-0.3809, 0.1352, 0.03646), (-0.3873, 0.1138, 0.03552), (-0.3873, 0.1138, -0.05404), (0.3635, 0.1352, 0.03259), (0.3635, 0.1352, -0.06251), (0.3699, 0.1138, -0.06005), (0.3699, 0.1138, 0.03178), (-0.3623, 0.1352, 0.009059), (-0.3898, 0.1138, 0.009059), (0.3441, 0.1352, -0.03511), (0.3663, 0.1138, -0.03359)], [], [(16, 48, 38, 6), (27, 59, 43, 11), (55, 23, 29, 61), (0, 1, 2), (3, 4, 5), (6, 7, 8), (9, 10, 11), (54, 22, 5, 37), (21, 3, 5, 22), (38, 39, 7, 6), (25, 8, 7, 26), (16, 6, 8, 18), (14, 4, 3, 15), (19, 14, 15, 17), (0, 12, 13, 1), (17, 15, 3, 21, 28, 20, 1, 13, 18, 8, 25, 30, 24, 10), (11, 43, 41, 9), (19, 51, 46, 14), (0, 32, 44, 12), (9, 19, 17, 10), (12, 16, 18, 13), (9, 41, 51, 19), (10, 24, 27, 11), (30, 25, 26, 31), (1, 20, 23, 2), (28, 21, 22, 29), (61, 29, 22, 54), (7, 39, 58, 26), (31, 63, 59, 27), (20, 28, 29, 23), (24, 30, 31, 27), (26, 58, 63, 31), (34, 2, 23, 55), (12, 44, 48, 16), (36, 37, 5, 4), (2, 34, 32, 0), (14, 46, 36, 4), (32, 34, 33), (35, 37, 36), (38, 40, 39), (41, 43, 42), (53, 54, 37, 35), (57, 58, 39, 40), (48, 50, 40, 38), (46, 47, 35, 36), (51, 49, 47, 46), (32, 33, 45, 44), (49, 42, 56, 62, 57, 40, 50, 45, 33, 52, 60, 53, 35, 47), (41, 42, 49, 51), (44, 45, 50, 48), (42, 43, 59, 56), (62, 63, 58, 57), (33, 34, 55, 52), (60, 61, 54, 53), (52, 55, 61, 60), (56, 59, 63, 62)])
me_cube_010.polygons.foreach_set('material_index', [0, 0, 0, 0, 0, 0, 0, 0, 0, 0, 0, 0, 2, 2, 0, 0, 0, 0, 0, 0, 0, 0, 0, 2, 0, 2, 0, 0, 0, 2, 2, 0, 0, 0, 0, 0, 0, 0, 0, 0, 0, 0, 0, 0, 2, 2, 0, 0, 0, 0, 0, 2, 0, 2, 2, 2])
me_cube_010.materials.append(mat_wall_dark)
me_cube_010.materials.append(mat_wall_medium)
me_cube_010.materials.append(mat_wall_highlights)
me_cube_010.use_remesh_preserve_volume = False
me_cube_010.use_remesh_preserve_attributes = False
me_cube_010.use_mirror_vertex_groups = False
me_cube_010.update()
me_cube_011 = bpy.data.meshes.new('Cube.011')
me_cube_011.from_pydata([(-0.3683, -0.1138, -0.2), (-0.3809, -0.1352, -0.1871), (-0.3873, -0.1138, -0.181), (-0.3809, -0.1352, 0.1862), (-0.3683, -0.1138, 0.1991), (-0.3873, -0.1138, 0.1801), (0.3509, -0.1138, -0.2), (0.3699, -0.1138, -0.181), (0.3635, -0.1352, -0.1871), (0.3509, -0.1138, 0.1991), (0.3635, -0.1352, 0.1862), (0.3699, -0.1138, 0.1801), (-0.294, -0.1138, -0.2), (-0.3039, -0.1352, -0.1871), (-0.294, -0.1138, 0.1987), (-0.3039, -0.1352, 0.1635), (-0.1764, -0.1138, -0.1892), (-0.1821, -0.1352, 0.1862), (-0.1821, -0.1352, -0.1759), (-0.1764, -0.1138, 0.1991), (-0.3809, -0.1352, -0.05628), (-0.3809, -0.1352, 0.03646), (-0.3873, -0.1138, 0.03552), (-0.3873, -0.1138, -0.05404), (0.3635, -0.1352, 0.03259), (0.3635, -0.1352, -0.06251), (0.3699, -0.1138, -0.06005), (0.3699, -0.1138, 0.03178), (-0.3623, -0.1352, 0.009059), (-0.3898, -0.1138, 0.009059), (0.3441, -0.1352, -0.03511), (0.3663, -0.1138, -0.03359), (-0.3683, 0.1138, -0.2), (-0.3809, 0.1352, -0.1871), (-0.3873, 0.1138, -0.181), (-0.3809, 0.1352, 0.1862), (-0.3683, 0.1138, 0.1991), (-0.3873, 0.1138, 0.1801), (0.3509, 0.1138, -0.2), (0.3699, 0.1138, -0.181), (0.3635, 0.1352, -0.1871), (0.3509, 0.1138, 0.1991), (0.3635, 0.1352, 0.1862), (0.3699, 0.1138, 0.1801), (-0.294, 0.1138, -0.2), (-0.3039, 0.1352, -0.1871), (-0.294, 0.1138, 0.1987), (-0.3039, 0.1352, 0.1635), (-0.1764, 0.1138, -0.1892), (-0.1821, 0.1352, 0.1862), (-0.1821, 0.1352, -0.1759), (-0.1764, 0.1138, 0.1991), (-0.3809, 0.1352, -0.05628), (-0.3809, 0.1352, 0.03646), (-0.3873, 0.1138, 0.03552), (-0.3873, 0.1138, -0.05404), (0.3635, 0.1352, 0.03259), (0.3635, 0.1352, -0.06251), (0.3699, 0.1138, -0.06005), (0.3699, 0.1138, 0.03178), (-0.3623, 0.1352, 0.009059), (-0.3898, 0.1138, 0.009059), (0.3441, 0.1352, -0.03511), (0.3663, 0.1138, -0.03359)], [], [(16, 48, 38, 6), (27, 59, 43, 11), (55, 23, 29, 61), (0, 1, 2), (3, 4, 5), (6, 7, 8), (9, 10, 11), (54, 22, 5, 37), (21, 3, 5, 22), (38, 39, 7, 6), (25, 8, 7, 26), (16, 6, 8, 18), (14, 4, 3, 15), (19, 14, 15, 17), (0, 12, 13, 1), (17, 15, 3, 21, 28, 20, 1, 13, 18, 8, 25, 30, 24, 10), (11, 43, 41, 9), (19, 51, 46, 14), (0, 32, 44, 12), (9, 19, 17, 10), (12, 16, 18, 13), (9, 41, 51, 19), (10, 24, 27, 11), (30, 25, 26, 31), (1, 20, 23, 2), (28, 21, 22, 29), (61, 29, 22, 54), (7, 39, 58, 26), (31, 63, 59, 27), (20, 28, 29, 23), (24, 30, 31, 27), (26, 58, 63, 31), (34, 2, 23, 55), (12, 44, 48, 16), (36, 37, 5, 4), (2, 34, 32, 0), (14, 46, 36, 4), (32, 34, 33), (35, 37, 36), (38, 40, 39), (41, 43, 42), (53, 54, 37, 35), (57, 58, 39, 40), (48, 50, 40, 38), (46, 47, 35, 36), (51, 49, 47, 46), (32, 33, 45, 44), (49, 42, 56, 62, 57, 40, 50, 45, 33, 52, 60, 53, 35, 47), (41, 42, 49, 51), (44, 45, 50, 48), (42, 43, 59, 56), (62, 63, 58, 57), (33, 34, 55, 52), (60, 61, 54, 53), (52, 55, 61, 60), (56, 59, 63, 62)])
me_cube_011.polygons.foreach_set('material_index', [0, 0, 0, 0, 0, 0, 0, 0, 0, 0, 0, 0, 2, 2, 0, 0, 0, 0, 0, 0, 0, 0, 0, 2, 0, 2, 0, 0, 0, 2, 2, 0, 0, 0, 0, 0, 0, 0, 0, 0, 0, 0, 0, 0, 2, 2, 0, 0, 0, 0, 0, 2, 0, 2, 2, 2])
me_cube_011.materials.append(mat_wall_dark)
me_cube_011.materials.append(mat_wall_medium)
me_cube_011.materials.append(mat_wall_highlights)
me_cube_011.use_remesh_preserve_volume = False
me_cube_011.use_remesh_preserve_attributes = False
me_cube_011.use_mirror_vertex_groups = False
me_cube_011.update()
me_cube_013 = bpy.data.meshes.new('Cube.013')
me_cube_013.from_pydata([(-1.0, -1.0, -1.0), (-1.0, -1.0, 1.0), (-1.0, 1.0, -1.0), (-1.0, 1.0, 1.0), (1.0, -1.0, -1.0), (1.0, -1.0, 1.0), (1.0, 1.0, -1.0), (1.0, 1.0, 1.0)], [], [(0, 1, 3, 2), (2, 3, 7, 6), (6, 7, 5, 4), (4, 5, 1, 0), (2, 6, 4, 0), (7, 3, 1, 5)])
me_cube_013.polygons.foreach_set('use_smooth', [True] * 6)
_uv = me_cube_013.uv_layers.new(name='UVMap')
_uv.uv.foreach_set('vector', [0.375, 0.0, 0.625, 0.0, 0.625, 0.25, 0.375, 0.25, 0.375, 0.25, 0.625, 0.25, 0.625, 0.5, 0.375, 0.5, 0.375, 0.5, 0.625, 0.5, 0.625, 0.75, 0.375, 0.75, 0.375, 0.75, 0.625, 0.75, 0.625, 1.0, 0.375, 1.0, 0.125, 0.5, 0.375, 0.5, 0.375, 0.75, 0.125, 0.75, 0.625, 0.5, 0.875, 0.5, 0.875, 0.75, 0.625, 0.75])
me_cube_013.use_remesh_fix_poles = True
me_cube_013.use_remesh_preserve_attributes = False
me_cube_013.update()
me_cube_014 = bpy.data.meshes.new('Cube.014')
me_cube_014.from_pydata([(-1.0, -1.0, -1.0), (-1.0, -1.0, 1.0), (-1.0, 1.0, -1.0), (-1.0, 1.0, 1.0), (1.0, -1.0, -1.0), (1.0, -1.0, 1.0), (1.0, 1.0, -1.0), (1.0, 1.0, 1.0)], [], [(0, 1, 3, 2), (2, 3, 7, 6), (6, 7, 5, 4), (4, 5, 1, 0), (2, 6, 4, 0), (7, 3, 1, 5)])
me_cube_014.polygons.foreach_set('use_smooth', [True] * 6)
_uv = me_cube_014.uv_layers.new(name='UVMap')
_uv.uv.foreach_set('vector', [0.375, 0.0, 0.625, 0.0, 0.625, 0.25, 0.375, 0.25, 0.375, 0.25, 0.625, 0.25, 0.625, 0.5, 0.375, 0.5, 0.375, 0.5, 0.625, 0.5, 0.625, 0.75, 0.375, 0.75, 0.375, 0.75, 0.625, 0.75, 0.625, 1.0, 0.375, 1.0, 0.125, 0.5, 0.375, 0.5, 0.375, 0.75, 0.125, 0.75, 0.625, 0.5, 0.875, 0.5, 0.875, 0.75, 0.625, 0.75])
me_cube_014.use_remesh_fix_poles = True
me_cube_014.use_remesh_preserve_attributes = False
me_cube_014.update()
me_cube_016 = bpy.data.meshes.new('Cube.016')
me_cube_016.from_pydata([(-0.3683, -0.1138, -0.2), (-0.3809, -0.1352, -0.1871), (-0.3873, -0.1138, -0.181), (-0.3809, -0.1352, 0.1862), (-0.3683, -0.1138, 0.1991), (-0.3873, -0.1138, 0.1801), (0.3509, -0.1138, -0.2), (0.3699, -0.1138, -0.181), (0.3635, -0.1352, -0.1871), (0.3509, -0.1138, 0.1991), (0.3635, -0.1352, 0.1862), (0.3699, -0.1138, 0.1801), (-0.294, -0.1138, -0.2), (-0.3039, -0.1352, -0.1871), (-0.294, -0.1138, 0.1987), (-0.3039, -0.1352, 0.1635), (-0.1764, -0.1138, -0.1892), (-0.1821, -0.1352, 0.1862), (-0.1821, -0.1352, -0.1759), (-0.1764, -0.1138, 0.1991), (-0.3809, -0.1352, -0.05628), (-0.3809, -0.1352, 0.03646), (-0.3873, -0.1138, 0.03552), (-0.3873, -0.1138, -0.05404), (0.3635, -0.1352, 0.03259), (0.3635, -0.1352, -0.06251), (0.3699, -0.1138, -0.06005), (0.3699, -0.1138, 0.03178), (-0.3623, -0.1352, 0.009059), (-0.3898, -0.1138, 0.009059), (0.3441, -0.1352, -0.03511), (0.3663, -0.1138, -0.03359), (-0.3683, 0.1138, -0.2), (-0.3809, 0.1352, -0.1871), (-0.3873, 0.1138, -0.181), (-0.3809, 0.1352, 0.1862), (-0.3683, 0.1138, 0.1991), (-0.3873, 0.1138, 0.1801), (0.3509, 0.1138, -0.2), (0.3699, 0.1138, -0.181), (0.3635, 0.1352, -0.1871), (0.3509, 0.1138, 0.1991), (0.3635, 0.1352, 0.1862), (0.3699, 0.1138, 0.1801), (-0.294, 0.1138, -0.2), (-0.3039, 0.1352, -0.1871), (-0.294, 0.1138, 0.1987), (-0.3039, 0.1352, 0.1635), (-0.1764, 0.1138, -0.1892), (-0.1821, 0.1352, 0.1862), (-0.1821, 0.1352, -0.1759), (-0.1764, 0.1138, 0.1991), (-0.3809, 0.1352, -0.05628), (-0.3809, 0.1352, 0.03646), (-0.3873, 0.1138, 0.03552), (-0.3873, 0.1138, -0.05404), (0.3635, 0.1352, 0.03259), (0.3635, 0.1352, -0.06251), (0.3699, 0.1138, -0.06005), (0.3699, 0.1138, 0.03178), (-0.3623, 0.1352, 0.009059), (-0.3898, 0.1138, 0.009059), (0.3441, 0.1352, -0.03511), (0.3663, 0.1138, -0.03359)], [], [(16, 48, 38, 6), (27, 59, 43, 11), (55, 23, 29, 61), (0, 1, 2), (3, 4, 5), (6, 7, 8), (9, 10, 11), (54, 22, 5, 37), (21, 3, 5, 22), (38, 39, 7, 6), (25, 8, 7, 26), (16, 6, 8, 18), (14, 4, 3, 15), (19, 14, 15, 17), (0, 12, 13, 1), (17, 15, 3, 21, 28, 20, 1, 13, 18, 8, 25, 30, 24, 10), (11, 43, 41, 9), (19, 51, 46, 14), (0, 32, 44, 12), (9, 19, 17, 10), (12, 16, 18, 13), (9, 41, 51, 19), (10, 24, 27, 11), (30, 25, 26, 31), (1, 20, 23, 2), (28, 21, 22, 29), (61, 29, 22, 54), (7, 39, 58, 26), (31, 63, 59, 27), (20, 28, 29, 23), (24, 30, 31, 27), (26, 58, 63, 31), (34, 2, 23, 55), (12, 44, 48, 16), (36, 37, 5, 4), (2, 34, 32, 0), (14, 46, 36, 4), (32, 34, 33), (35, 37, 36), (38, 40, 39), (41, 43, 42), (53, 54, 37, 35), (57, 58, 39, 40), (48, 50, 40, 38), (46, 47, 35, 36), (51, 49, 47, 46), (32, 33, 45, 44), (49, 42, 56, 62, 57, 40, 50, 45, 33, 52, 60, 53, 35, 47), (41, 42, 49, 51), (44, 45, 50, 48), (42, 43, 59, 56), (62, 63, 58, 57), (33, 34, 55, 52), (60, 61, 54, 53), (52, 55, 61, 60), (56, 59, 63, 62)])
me_cube_016.polygons.foreach_set('material_index', [0, 0, 0, 0, 0, 0, 0, 0, 0, 0, 0, 0, 2, 2, 0, 0, 0, 0, 0, 0, 0, 0, 0, 2, 0, 2, 0, 0, 0, 2, 2, 0, 0, 0, 0, 0, 0, 0, 0, 0, 0, 0, 0, 0, 2, 2, 0, 0, 0, 0, 0, 2, 0, 2, 2, 2])
me_cube_016.materials.append(mat_wall_dark)
me_cube_016.materials.append(mat_wall_medium)
me_cube_016.materials.append(mat_wall_highlights)
me_cube_016.use_remesh_preserve_volume = False
me_cube_016.use_remesh_preserve_attributes = False
me_cube_016.use_mirror_vertex_groups = False
me_cube_016.update()
me_cube_017 = bpy.data.meshes.new('Cube.017')
me_cube_017.from_pydata([(-0.3683, -0.1138, -0.2), (-0.3809, -0.1352, -0.1871), (-0.3873, -0.1138, -0.181), (-0.3809, -0.1352, 0.1862), (-0.3683, -0.1138, 0.1991), (-0.3873, -0.1138, 0.1801), (0.3509, -0.1138, -0.2), (0.3699, -0.1138, -0.181), (0.3635, -0.1352, -0.1871), (0.3509, -0.1138, 0.1991), (0.3635, -0.1352, 0.1862), (0.3699, -0.1138, 0.1801), (-0.294, -0.1138, -0.2), (-0.3039, -0.1352, -0.1871), (-0.294, -0.1138, 0.1987), (-0.3039, -0.1352, 0.1635), (-0.1764, -0.1138, -0.1892), (-0.1821, -0.1352, 0.1862), (-0.1821, -0.1352, -0.1759), (-0.1764, -0.1138, 0.1991), (-0.3809, -0.1352, -0.05628), (-0.3809, -0.1352, 0.03646), (-0.3873, -0.1138, 0.03552), (-0.3873, -0.1138, -0.05404), (0.3635, -0.1352, 0.03259), (0.3635, -0.1352, -0.06251), (0.3699, -0.1138, -0.06005), (0.3699, -0.1138, 0.03178), (-0.3623, -0.1352, 0.009059), (-0.3898, -0.1138, 0.009059), (0.3441, -0.1352, -0.03511), (0.3663, -0.1138, -0.03359), (-0.3683, 0.1138, -0.2), (-0.3809, 0.1352, -0.1871), (-0.3873, 0.1138, -0.181), (-0.3809, 0.1352, 0.1862), (-0.3683, 0.1138, 0.1991), (-0.3873, 0.1138, 0.1801), (0.3509, 0.1138, -0.2), (0.3699, 0.1138, -0.181), (0.3635, 0.1352, -0.1871), (0.3509, 0.1138, 0.1991), (0.3635, 0.1352, 0.1862), (0.3699, 0.1138, 0.1801), (-0.294, 0.1138, -0.2), (-0.3039, 0.1352, -0.1871), (-0.294, 0.1138, 0.1987), (-0.3039, 0.1352, 0.1635), (-0.1764, 0.1138, -0.1892), (-0.1821, 0.1352, 0.1862), (-0.1821, 0.1352, -0.1759), (-0.1764, 0.1138, 0.1991), (-0.3809, 0.1352, -0.05628), (-0.3809, 0.1352, 0.03646), (-0.3873, 0.1138, 0.03552), (-0.3873, 0.1138, -0.05404), (0.3635, 0.1352, 0.03259), (0.3635, 0.1352, -0.06251), (0.3699, 0.1138, -0.06005), (0.3699, 0.1138, 0.03178), (-0.3623, 0.1352, 0.009059), (-0.3898, 0.1138, 0.009059), (0.3441, 0.1352, -0.03511), (0.3663, 0.1138, -0.03359)], [], [(16, 48, 38, 6), (27, 59, 43, 11), (55, 23, 29, 61), (0, 1, 2), (3, 4, 5), (6, 7, 8), (9, 10, 11), (54, 22, 5, 37), (21, 3, 5, 22), (38, 39, 7, 6), (25, 8, 7, 26), (16, 6, 8, 18), (14, 4, 3, 15), (19, 14, 15, 17), (0, 12, 13, 1), (17, 15, 3, 21, 28, 20, 1, 13, 18, 8, 25, 30, 24, 10), (11, 43, 41, 9), (19, 51, 46, 14), (0, 32, 44, 12), (9, 19, 17, 10), (12, 16, 18, 13), (9, 41, 51, 19), (10, 24, 27, 11), (30, 25, 26, 31), (1, 20, 23, 2), (28, 21, 22, 29), (61, 29, 22, 54), (7, 39, 58, 26), (31, 63, 59, 27), (20, 28, 29, 23), (24, 30, 31, 27), (26, 58, 63, 31), (34, 2, 23, 55), (12, 44, 48, 16), (36, 37, 5, 4), (2, 34, 32, 0), (14, 46, 36, 4), (32, 34, 33), (35, 37, 36), (38, 40, 39), (41, 43, 42), (53, 54, 37, 35), (57, 58, 39, 40), (48, 50, 40, 38), (46, 47, 35, 36), (51, 49, 47, 46), (32, 33, 45, 44), (49, 42, 56, 62, 57, 40, 50, 45, 33, 52, 60, 53, 35, 47), (41, 42, 49, 51), (44, 45, 50, 48), (42, 43, 59, 56), (62, 63, 58, 57), (33, 34, 55, 52), (60, 61, 54, 53), (52, 55, 61, 60), (56, 59, 63, 62)])
me_cube_017.polygons.foreach_set('material_index', [0, 0, 0, 0, 0, 0, 0, 0, 0, 0, 0, 0, 2, 2, 0, 0, 0, 0, 0, 0, 0, 0, 0, 2, 0, 2, 0, 0, 0, 2, 2, 0, 0, 0, 0, 0, 0, 0, 0, 0, 0, 0, 0, 0, 2, 2, 0, 0, 0, 0, 0, 2, 0, 2, 2, 2])
me_cube_017.materials.append(mat_wall_dark)
me_cube_017.materials.append(mat_wall_medium)
me_cube_017.materials.append(mat_wall_highlights)
me_cube_017.use_remesh_preserve_volume = False
me_cube_017.use_remesh_preserve_attributes = False
me_cube_017.use_mirror_vertex_groups = False
me_cube_017.update()
me_cube_018 = bpy.data.meshes.new('Cube.018')
me_cube_018.from_pydata([(-0.3683, -0.1138, -0.2), (-0.3809, -0.1352, -0.1871), (-0.3873, -0.1138, -0.181), (-0.3809, -0.1352, 0.1862), (-0.3683, -0.1138, 0.1991), (-0.3873, -0.1138, 0.1801), (0.3509, -0.1138, -0.2), (0.3699, -0.1138, -0.181), (0.3635, -0.1352, -0.1871), (0.3509, -0.1138, 0.1991), (0.3635, -0.1352, 0.1862), (0.3699, -0.1138, 0.1801), (-0.294, -0.1138, -0.2), (-0.3039, -0.1352, -0.1871), (-0.294, -0.1138, 0.1987), (-0.3039, -0.1352, 0.1635), (-0.1764, -0.1138, -0.1892), (-0.1821, -0.1352, 0.1862), (-0.1821, -0.1352, -0.1759), (-0.1764, -0.1138, 0.1991), (-0.3809, -0.1352, -0.05628), (-0.3809, -0.1352, 0.03646), (-0.3873, -0.1138, 0.03552), (-0.3873, -0.1138, -0.05404), (0.3635, -0.1352, 0.03259), (0.3635, -0.1352, -0.06251), (0.3699, -0.1138, -0.06005), (0.3699, -0.1138, 0.03178), (-0.3623, -0.1352, 0.009059), (-0.3898, -0.1138, 0.009059), (0.3441, -0.1352, -0.03511), (0.3663, -0.1138, -0.03359), (-0.3683, 0.1138, -0.2), (-0.3809, 0.1352, -0.1871), (-0.3873, 0.1138, -0.181), (-0.3809, 0.1352, 0.1862), (-0.3683, 0.1138, 0.1991), (-0.3873, 0.1138, 0.1801), (0.3509, 0.1138, -0.2), (0.3699, 0.1138, -0.181), (0.3635, 0.1352, -0.1871), (0.3509, 0.1138, 0.1991), (0.3635, 0.1352, 0.1862), (0.3699, 0.1138, 0.1801), (-0.294, 0.1138, -0.2), (-0.3039, 0.1352, -0.1871), (-0.294, 0.1138, 0.1987), (-0.3039, 0.1352, 0.1635), (-0.1764, 0.1138, -0.1892), (-0.1821, 0.1352, 0.1862), (-0.1821, 0.1352, -0.1759), (-0.1764, 0.1138, 0.1991), (-0.3809, 0.1352, -0.05628), (-0.3809, 0.1352, 0.03646), (-0.3873, 0.1138, 0.03552), (-0.3873, 0.1138, -0.05404), (0.3635, 0.1352, 0.03259), (0.3635, 0.1352, -0.06251), (0.3699, 0.1138, -0.06005), (0.3699, 0.1138, 0.03178), (-0.3623, 0.1352, 0.009059), (-0.3898, 0.1138, 0.009059), (0.3441, 0.1352, -0.03511), (0.3663, 0.1138, -0.03359)], [], [(16, 48, 38, 6), (27, 59, 43, 11), (55, 23, 29, 61), (0, 1, 2), (3, 4, 5), (6, 7, 8), (9, 10, 11), (54, 22, 5, 37), (21, 3, 5, 22), (38, 39, 7, 6), (25, 8, 7, 26), (16, 6, 8, 18), (14, 4, 3, 15), (19, 14, 15, 17), (0, 12, 13, 1), (17, 15, 3, 21, 28, 20, 1, 13, 18, 8, 25, 30, 24, 10), (11, 43, 41, 9), (19, 51, 46, 14), (0, 32, 44, 12), (9, 19, 17, 10), (12, 16, 18, 13), (9, 41, 51, 19), (10, 24, 27, 11), (30, 25, 26, 31), (1, 20, 23, 2), (28, 21, 22, 29), (61, 29, 22, 54), (7, 39, 58, 26), (31, 63, 59, 27), (20, 28, 29, 23), (24, 30, 31, 27), (26, 58, 63, 31), (34, 2, 23, 55), (12, 44, 48, 16), (36, 37, 5, 4), (2, 34, 32, 0), (14, 46, 36, 4), (32, 34, 33), (35, 37, 36), (38, 40, 39), (41, 43, 42), (53, 54, 37, 35), (57, 58, 39, 40), (48, 50, 40, 38), (46, 47, 35, 36), (51, 49, 47, 46), (32, 33, 45, 44), (49, 42, 56, 62, 57, 40, 50, 45, 33, 52, 60, 53, 35, 47), (41, 42, 49, 51), (44, 45, 50, 48), (42, 43, 59, 56), (62, 63, 58, 57), (33, 34, 55, 52), (60, 61, 54, 53), (52, 55, 61, 60), (56, 59, 63, 62)])
me_cube_018.polygons.foreach_set('material_index', [0, 0, 0, 0, 0, 0, 0, 0, 0, 0, 0, 0, 2, 2, 0, 0, 0, 0, 0, 0, 0, 0, 0, 2, 0, 2, 0, 0, 0, 2, 2, 0, 0, 0, 0, 0, 0, 0, 0, 0, 0, 0, 0, 0, 2, 2, 0, 0, 0, 0, 0, 2, 0, 2, 2, 2])
me_cube_018.materials.append(mat_wall_dark)
me_cube_018.materials.append(mat_wall_medium)
me_cube_018.materials.append(mat_wall_highlights)
me_cube_018.use_remesh_preserve_volume = False
me_cube_018.use_remesh_preserve_attributes = False
me_cube_018.use_mirror_vertex_groups = False
me_cube_018.update()
me_cube_019 = bpy.data.meshes.new('Cube.019')
me_cube_019.from_pydata([(-1.0, -1.0, -1.0), (-1.0, -1.0, 1.0), (-1.0, 1.0, -1.0), (-1.0, 1.0, 1.0), (1.0, -1.0, -1.0), (1.0, -1.0, 1.0), (1.0, 1.0, -1.0), (1.0, 1.0, 1.0)], [], [(0, 1, 3, 2), (2, 3, 7, 6), (6, 7, 5, 4), (4, 5, 1, 0), (2, 6, 4, 0), (7, 3, 1, 5)])
me_cube_019.polygons.foreach_set('use_smooth', [True] * 6)
_uv = me_cube_019.uv_layers.new(name='UVMap')
_uv.uv.foreach_set('vector', [0.375, 0.0, 0.625, 0.0, 0.625, 0.25, 0.375, 0.25, 0.375, 0.25, 0.625, 0.25, 0.625, 0.5, 0.375, 0.5, 0.375, 0.5, 0.625, 0.5, 0.625, 0.75, 0.375, 0.75, 0.375, 0.75, 0.625, 0.75, 0.625, 1.0, 0.375, 1.0, 0.125, 0.5, 0.375, 0.5, 0.375, 0.75, 0.125, 0.75, 0.625, 0.5, 0.875, 0.5, 0.875, 0.75, 0.625, 0.75])
me_cube_019.use_remesh_fix_poles = True
me_cube_019.use_remesh_preserve_attributes = False
me_cube_019.update()

# ---- objects
ob_wall_modular = bpy.data.objects.new('Wall_Modular', me_cube_005)
ob_cube = bpy.data.objects.new('Cube', me_cube)
ob_wall_modular_001 = bpy.data.objects.new('Wall_Modular.001', me_cube_001)
ob_wall_modular_004 = bpy.data.objects.new('Wall_Modular.004', me_cube_004)
ob_wall_modular_005 = bpy.data.objects.new('Wall_Modular.005', me_cube_006)
ob_cube_002 = bpy.data.objects.new('Cube.002', me_cube_012)
ob_cube_001 = bpy.data.objects.new('Cube.001', me_cube_007)
ob_wall_modular_002 = bpy.data.objects.new('Wall_Modular.002', me_cube_008)
ob_wall_modular_003 = bpy.data.objects.new('Wall_Modular.003', me_cube_009)
ob_wall_modular_006 = bpy.data.objects.new('Wall_Modular.006', me_cube_010)
ob_wall_modular_007 = bpy.data.objects.new('Wall_Modular.007', me_cube_011)
ob_cube_003 = bpy.data.objects.new('Cube.003', me_cube_013)
ob_cube_004 = bpy.data.objects.new('Cube.004', me_cube_014)
ob_wall_modular_009 = bpy.data.objects.new('Wall_Modular.009', me_cube_016)
ob_wall_modular_010 = bpy.data.objects.new('Wall_Modular.010', me_cube_017)
ob_wall_modular_011 = bpy.data.objects.new('Wall_Modular.011', me_cube_018)
ob_cube_005 = bpy.data.objects.new('Cube.005', me_cube_019)

# ---- transforms, parenting, visibility, modifiers, constraints
ob_wall_modular.location = (0.0, 0.0, 0.0)
ob_wall_modular.lineart.crease_threshold = 0.0
ob_cube.location = (1.18, 0.0, 0.0)
ob_cube.scale = (1.6, 0.1, 0.21)
_m = ob_cube.modifiers.new('Array', 'ARRAY')
_m.relative_offset_displace = (0.0, 0.0, 2.0)
ob_wall_modular_001.location = (0.0, 0.0, 0.0)
ob_wall_modular_001.lineart.crease_threshold = 0.0
ob_wall_modular_004.location = (0.0, 0.0, 0.0)
ob_wall_modular_004.lineart.crease_threshold = 0.0
_m = ob_wall_modular_004.modifiers.new('Array', 'ARRAY')
_m.count = 4
_m.relative_offset_displace = (1.04, 0.0, 0.0)
_m = ob_wall_modular_004.modifiers.new('Array.001', 'ARRAY')
_m.relative_offset_displace = (0.0, 0.0, 2.1)
ob_wall_modular_005.location = (-0.4, 0.0, 0.42)
ob_wall_modular_005.lineart.crease_threshold = 0.0
_m = ob_wall_modular_005.modifiers.new('Array', 'ARRAY')
_m.count = 4
_m.relative_offset_displace = (1.04, 0.0, 0.0)
_m = ob_wall_modular_005.modifiers.new('Array.001', 'ARRAY')
_m.relative_offset_displace = (0.0, 0.0, 2.1)
ob_cube_002.location = (0.78, 0.0, 0.42)
ob_cube_002.scale = (1.6, 0.1, 0.21)
_m = ob_cube_002.modifiers.new('Array', 'ARRAY')
_m.relative_offset_displace = (0.0, 0.0, 2.0)
ob_cube_001.location = (1.18, 0.0, 0.0)
ob_cube_001.scale = (1.6, 0.1, 0.21)
_m = ob_cube_001.modifiers.new('Array', 'ARRAY')
_m.relative_offset_displace = (0.0, 0.0, 2.0)
ob_wall_modular_002.location = (0.0, 0.0, 0.0)
ob_wall_modular_002.lineart.crease_threshold = 0.0
ob_wall_modular_003.location = (0.0, 0.0, 0.0)
ob_wall_modular_003.lineart.crease_threshold = 0.0
_m = ob_wall_modular_003.modifiers.new('Array', 'ARRAY')
_m.count = 4
_m.relative_offset_displace = (1.04, 0.0, 0.0)
_m = ob_wall_modular_003.modifiers.new('Array.001', 'ARRAY')
_m.relative_offset_displace = (0.0, 0.0, 2.1)
ob_wall_modular_006.location = (0.38, 0.0, 0.42)
ob_wall_modular_006.lineart.crease_threshold = 0.0
_m = ob_wall_modular_006.modifiers.new('Array', 'ARRAY')
_m.count = 3
_m.relative_offset_displace = (1.04, 0.0, 0.0)
_m = ob_wall_modular_006.modifiers.new('Array.001', 'ARRAY')
_m.relative_offset_displace = (0.0, 0.0, 2.1)
ob_wall_modular_007.location = (-0.21, 0.0, 0.42)
ob_wall_modular_007.scale = (0.45, 1.0, 1.0)
ob_wall_modular_007.lineart.crease_threshold = 0.0
_m = ob_wall_modular_007.modifiers.new('Array', 'ARRAY')
_m.relative_offset_displace = (0.0, 0.0, 2.1)
ob_cube_003.location = (0.97, 0.0, 0.42)
ob_cube_003.scale = (1.39, 0.1, 0.21)
_m = ob_cube_003.modifiers.new('Array', 'ARRAY')
_m.relative_offset_displace = (0.0, 0.0, 2.0)
ob_cube_004.location = (1.55, 0.0, 0.0)
ob_cube_004.scale = (1.21, 0.1, 0.21)
_m = ob_cube_004.modifiers.new('Array', 'ARRAY')
_m.relative_offset_displace = (0.0, 0.0, 2.0)
ob_wall_modular_009.location = (0.78, 0.0, 0.0)
ob_wall_modular_009.lineart.crease_threshold = 0.0
_m = ob_wall_modular_009.modifiers.new('Array', 'ARRAY')
_m.count = 3
_m.relative_offset_displace = (1.04, 0.0, 0.0)
_m = ob_wall_modular_009.modifiers.new('Array.001', 'ARRAY')
_m.relative_offset_displace = (0.0, 0.0, 2.1)
ob_wall_modular_010.location = (0.38, 0.0, 0.42)
ob_wall_modular_010.lineart.crease_threshold = 0.0
_m = ob_wall_modular_010.modifiers.new('Array', 'ARRAY')
_m.count = 3
_m.relative_offset_displace = (1.04, 0.0, 0.0)
_m = ob_wall_modular_010.modifiers.new('Array.001', 'ARRAY')
_m.relative_offset_displace = (0.0, 0.0, 2.1)
ob_wall_modular_011.location = (2.56, 0.0, 0.42)
ob_wall_modular_011.scale = (0.45, 1.0, 1.0)
ob_wall_modular_011.lineart.crease_threshold = 0.0
_m = ob_wall_modular_011.modifiers.new('Array', 'ARRAY')
_m.relative_offset_displace = (0.0, 0.0, 2.1)
ob_cube_005.location = (1.36, 0.0, 0.42)
ob_cube_005.scale = (1.4, 0.1, 0.21)
_m = ob_cube_005.modifiers.new('Array', 'ARRAY')
_m.relative_offset_displace = (0.0, 0.0, 2.0)

# ---- collection membership
col_collection_1.objects.link(ob_wall_modular)
col_central_wall.objects.link(ob_cube)
col_central_wall.objects.link(ob_wall_modular_001)
col_central_wall.objects.link(ob_wall_modular_004)
col_central_wall.objects.link(ob_wall_modular_005)
col_central_wall.objects.link(ob_cube_002)
col_left_end_wall.objects.link(ob_cube_001)
col_left_end_wall.objects.link(ob_wall_modular_002)
col_left_end_wall.objects.link(ob_wall_modular_003)
col_left_end_wall.objects.link(ob_wall_modular_006)
col_left_end_wall.objects.link(ob_wall_modular_007)
col_left_end_wall.objects.link(ob_cube_003)
col_right_end_wall.objects.link(ob_cube_004)
col_right_end_wall.objects.link(ob_wall_modular_009)
col_right_end_wall.objects.link(ob_wall_modular_010)
col_right_end_wall.objects.link(ob_wall_modular_011)
col_right_end_wall.objects.link(ob_cube_005)

# ---- scene / render settings (as saved in the file)
scene.frame_start = 1; scene.frame_end = 250; scene.frame_set(0)
scene.render.engine = 'CYCLES'
scene.render.resolution_x = 1000
scene.render.resolution_y = 1000
scene.render.dither_intensity = 0.0
scene.cycles.samples = 200
scene.cycles.sampling_pattern = 'TABULATED_SOBOL'
scene.cycles.light_sampling_threshold = 0.0
scene.cycles.use_adaptive_sampling = False
scene.cycles.use_light_tree = False
scene.cycles.caustics_reflective = False
scene.cycles.caustics_refractive = False
scene.cycles.blur_glossy = 0.0
scene.cycles.max_bounces = 2
scene.cycles.pixel_filter_type = 'GAUSSIAN'
scene.cycles.sample_clamp_indirect = 0.0
scene.view_settings.view_transform = 'Standard'
bpy.context.view_layer.update()

# ---- added for rendering (the .blend has no active camera): camera
cam_auto = bpy.data.cameras.new('AutoCamera')
cam_auto.lens = 50.0
cam_auto.sensor_width = 36.0
cam_auto.clip_end = 1000.0
ob_auto_camera = bpy.data.objects.new('AutoCamera', cam_auto)
scene.collection.objects.link(ob_auto_camera)
ob_auto_camera.location = (5.08842, -5.03799, 3.59262)
ob_auto_camera.rotation_euler = (1.09748, -7.21219e-08, 0.694738)
scene.camera = ob_auto_camera
bpy.context.view_layer.update()
